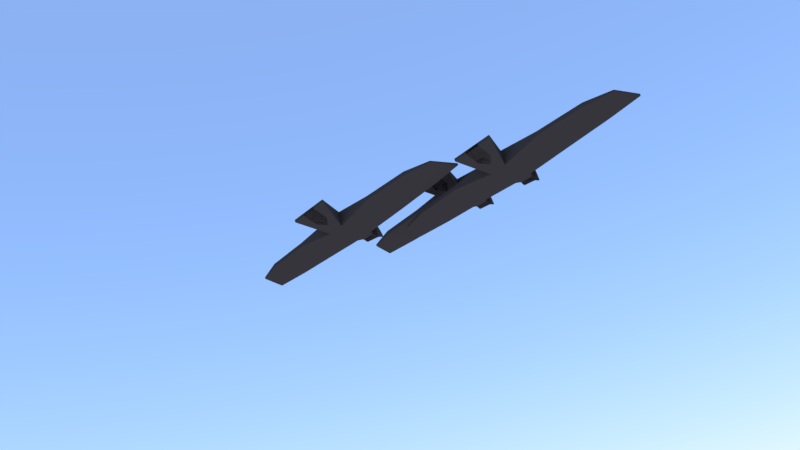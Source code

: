 # Source: Scene_of_birds_flying_with_sky.blend  (saved by Blender 2.79.0; exported with 4.5.12 LTS)
import bpy
from mathutils import Matrix  # noqa: F401  (used for matrix-valued properties, if any)

bpy.ops.wm.read_factory_settings(use_empty=True)
scene = bpy.context.scene
scene.name = 'Scene'

# ---- collections
col_collection_1 = bpy.data.collections.new('Collection 1'); scene.collection.children.link(col_collection_1)

# ---- materials (node trees are filled in below, after node groups)
mat_bird_texture = bpy.data.materials.new('Bird Texture')
mat_bird_texture.alpha_threshold = 0.0
mat_bird_texture.diffuse_color = (0.03741, 0.03741, 0.03741, 1.0)
mat_bird_texture.roughness = 0.5
mat_bird_texture.line_color = (0.0, 0.0, 0.0, 1.0)

# ---- material node trees

# ---- world
world_world = bpy.data.worlds.new('World'); scene.world = world_world
world_world.use_nodes = True; world_world.node_tree.nodes.clear()
_N = world_world.node_tree.nodes; _L = world_world.node_tree.links
n0 = _N.new('ShaderNodeOutputWorld'); n0.name = 'World Output'; n0.location = (300, 300)
n1 = _N.new('ShaderNodeBackground'); n1.name = 'Background'; n1.location = (10, 300)
n2 = _N.new('ShaderNodeTexSky'); n2.name = 'Sky Texture'; n2.location = (-190, 300)
n2.sky_type = 'PREETHAM'
n2.turbidity = 2.0
n2.sun_elevation = 1.571
_L.new(n1.outputs[0], n0.inputs[0])
_L.new(n2.outputs[0], n1.inputs[0])
n0.is_active_output = True
world_world.color = (0.05088, 0.05088, 0.05088)
world_world.use_sun_shadow = False
world_world.sun_shadow_jitter_overblur = 0.0
world_world.cycles.sampling_method = 'MANUAL'
world_world.light_settings.distance = 10.8

# ---- cameras
cam_camera = bpy.data.cameras.new('Camera')
cam_camera.clip_end = 1e+04
cam_camera.lens = 35.0
cam_camera.sensor_width = 32.0
cam_camera.sensor_height = 18.0
cam_camera.display_size = 2.0
cam_camera.dof.focus_distance = 0.0

# ---- meshes
me_cube_002 = bpy.data.meshes.new('Cube.002')
me_cube_002.from_pydata([(0.8382, 2.514, 0.5063), (0.838, 2.551, 0.5446), (0.8474, 2.549, 0.5608), (0.8382, -0.9053, 0.5063), (0.8474, -0.9046, 0.5608), (0.8194, -0.9347, 0.5375), (-0.5262, -0.9373, -0.9895), (-0.5505, -0.9335, -0.9834), (-0.5505, -0.8945, -1.022), (-0.5262, -0.9011, -1.026), (-0.5262, 0.9373, -0.9895), (-0.5262, 0.9011, -1.026), (-0.5505, 0.8945, -1.022), (-0.5505, 0.9335, -0.9834), (0.838, 2.551, 0.8767), (0.8194, 2.415, 0.9039), (0.8474, 2.549, 0.8771), (0.8194, -0.9347, 0.876), (0.8474, -0.9046, 0.8771), (0.8194, -0.9066, 0.904), (-0.5505, -0.9335, 0.8061), (-0.5262, -0.9373, 0.8127), (-0.5262, -0.9011, 0.8489), (-0.5505, -0.895, 0.8451), (-0.5505, 0.9335, 0.8061), (-0.5505, 0.895, 0.8451), (-0.5262, 0.9011, 0.8489), (-0.5262, 0.9373, 0.8127), (-0.3062, 1.06, -1.05), (-0.3054, 1.004, -1.055), (-0.3477, 0.9546, -1.031), (-0.3445, 1.006, -1.003), (-0.3341, 1.059, -1.023), (-0.3025, -0.9421, -1.057), (-0.3024, -0.9701, -1.03), (-0.3449, -0.9461, -0.9976), (-0.345, -0.9091, -1.034), (-0.3062, 1.06, 0.8789), (-0.3341, 1.059, 0.8507), (-0.3445, 1.006, 0.8291), (-0.3475, 0.9553, 0.8576), (-0.3054, 1.004, 0.8818), (-0.3024, -0.9421, 0.8818), (-0.345, -0.9092, 0.8577), (-0.3449, -0.9461, 0.8209), (-0.3024, -0.9701, 0.8538), (0.2773, 1.079, -1.036), (0.3053, 1.08, -1.007), (0.3145, 1.078, -0.973), (0.3143, 1.04, -1.013), (0.2772, 1.023, -1.04), (0.2765, -0.9724, -1.011), (0.2765, -0.9444, -1.039), (0.3136, -0.9438, -1.012), (0.3324, -0.9705, -0.8719), (0.2773, 1.079, 0.8792), (0.2772, 1.023, 0.8826), (0.3331, 1.047, 0.8838), (0.3145, 1.078, 0.855), (0.3053, 1.08, 0.851), (0.2765, -0.9724, 0.856), (0.3324, -0.9705, 0.8572), (0.3325, -0.9424, 0.8852), (0.2765, -0.9444, 0.884), (0.1444, 15.15, -0.2589), (0.1599, 15.19, -0.231), (0.1732, 15.13, -0.231), (-0.3039, 16.07, -0.2587), (-0.3304, 16.16, -0.2307), (-0.3176, 16.17, -0.2307), (0.1449, 15.15, 0.013), (0.1732, 15.13, -0.01893), (0.1599, 15.19, -0.02074), (-0.304, 16.07, 0.02052), (-0.3176, 16.17, -0.009139), (-0.3304, 16.16, -0.007935), (-0.4612, 6.019, 0.3433), (-0.4334, 6.019, 0.3682), (-0.4338, 6.075, 0.3643), (-0.4616, 6.075, 0.3395), (-0.4612, 6.019, -0.2426), (-0.4616, 6.075, -0.2385), (-0.4336, 6.075, -0.2665), (-0.4332, 6.019, -0.2709), (0.3316, 6.019, -0.2439), (0.3036, 6.019, -0.2721), (0.3036, 6.075, -0.2678), (0.3316, 6.075, -0.2399), (0.3316, 6.019, 0.2508), (0.3316, 6.075, 0.2475), (0.3038, 6.075, 0.2788), (0.3038, 6.019, 0.2822), (-0.404, 11.97, 0.1298), (-0.4048, 11.91, 0.1317), (-0.3771, 11.91, 0.1637), (-0.3763, 11.97, 0.1618), (0.2936, 11.95, -0.2286), (0.2948, 11.9, -0.2286), (0.2668, 11.9, -0.2567), (0.2655, 11.96, -0.2567), (-0.4048, 11.91, -0.2301), (-0.404, 11.97, -0.2301), (-0.376, 11.97, -0.258), (-0.3768, 11.91, -0.2581), (0.2948, 11.9, 0.2323), (0.2936, 11.95, 0.23), (0.2658, 11.96, 0.254), (0.2671, 11.9, 0.2563), (-0.7728, -0.1288, -0.3957), (-0.7414, -0.2758, -0.4067), (-0.7414, -0.3144, -0.3679), (-0.7577, -0.2609, -0.3569), (-0.7728, 0.1288, -0.3957), (-0.7577, 0.2609, -0.3569), (-0.7414, 0.3145, -0.3679), (-0.7414, 0.2758, -0.4067), (-0.7588, -0.2612, 0.06734), (-0.7415, -0.3144, 0.1832), (-0.7416, -0.2757, 0.2219), (-0.7539, -0.2451, 0.1674), (-0.7588, 0.2612, 0.06734), (-0.7539, 0.2451, 0.1674), (-0.7416, 0.2757, 0.2219), (-0.7415, 0.3144, 0.1832), (-0.7946, -0.05632, -0.4105), (-0.8124, -0.08793, -0.3925), (-0.8204, -0.03325, -0.3984), (-0.7946, 0.05632, -0.4105), (-0.8204, 0.03326, -0.3984), (-0.8124, 0.08793, -0.3925), (-0.8131, -0.08575, -0.3303), (-0.8231, -0.04283, -0.2972), (-0.8246, -0.03325, -0.3527), (-0.8131, 0.08576, -0.3303), (-0.8246, 0.03326, -0.3527), (-0.8231, 0.04283, -0.2972), (-0.448, 0.7891, -0.9137), (-0.448, 0.8253, -0.8775), (-0.4209, 0.8281, -0.8757), (-0.4176, 0.7922, -0.9148), (-0.448, -0.7891, -0.9137), (-0.4175, -0.7895, -0.9147), (-0.4175, -0.8263, -0.8779), (-0.448, -0.8253, -0.8775), (-0.448, 0.7891, 0.737), (-0.4178, 0.7921, 0.7381), (-0.4209, 0.8281, 0.6991), (-0.448, 0.8253, 0.7008), (-0.448, -0.7891, 0.737), (-0.448, -0.8253, 0.7008), (-0.4175, -0.8263, 0.7011), (-0.4175, -0.7895, 0.738), (0.8382, -2.514, 0.5063), (0.8474, -2.549, 0.5608), (0.838, -2.551, 0.5446), (0.8382, 0.9053, 0.5063), (0.8194, 0.9347, 0.5375), (0.8474, 0.9046, 0.5608), (-0.5262, 0.9373, -0.9895), (-0.5262, 0.9011, -1.026), (-0.5505, 0.8945, -1.022), (-0.5505, 0.9335, -0.9834), (-0.5262, -0.9373, -0.9895), (-0.5505, -0.9335, -0.9834), (-0.5505, -0.8945, -1.022), (-0.5262, -0.9011, -1.026), (0.838, -2.551, 0.8767), (0.8474, -2.549, 0.8771), (0.8194, -2.415, 0.9039), (0.8194, 0.9347, 0.876), (0.8194, 0.9066, 0.904), (0.8474, 0.9046, 0.8771), (-0.5505, 0.9335, 0.8061), (-0.5505, 0.895, 0.8451), (-0.5262, 0.9011, 0.8489), (-0.5262, 0.9373, 0.8127), (-0.5505, -0.9335, 0.8061), (-0.5262, -0.9373, 0.8127), (-0.5262, -0.9011, 0.8489), (-0.5505, -0.895, 0.8451), (-0.3062, -1.06, -1.05), (-0.3341, -1.059, -1.023), (-0.3445, -1.006, -1.003), (-0.3477, -0.9546, -1.031), (-0.3054, -1.004, -1.055), (-0.3025, 0.9421, -1.057), (-0.345, 0.9091, -1.034), (-0.3449, 0.9461, -0.9976), (-0.3024, 0.9701, -1.03), (-0.3062, -1.06, 0.8789), (-0.3054, -1.004, 0.8818), (-0.3475, -0.9553, 0.8576), (-0.3445, -1.006, 0.8291), (-0.3341, -1.059, 0.8507), (-0.3024, 0.9421, 0.8818), (-0.3024, 0.9701, 0.8538), (-0.3449, 0.9461, 0.8209), (-0.345, 0.9092, 0.8577), (0.2773, -1.079, -1.036), (0.2772, -1.023, -1.04), (0.3143, -1.04, -1.013), (0.3145, -1.078, -0.973), (0.3053, -1.08, -1.007), (0.2765, 0.9724, -1.011), (0.3324, 0.9704, -0.8719), (0.3136, 0.9438, -1.012), (0.2765, 0.9444, -1.039), (0.2773, -1.079, 0.8792), (0.3053, -1.08, 0.851), (0.3145, -1.078, 0.855), (0.3331, -1.047, 0.8838), (0.2772, -1.023, 0.8826), (0.2765, 0.9724, 0.856), (0.2765, 0.9444, 0.884), (0.3325, 0.9424, 0.8852), (0.3324, 0.9704, 0.8572), (0.1444, -15.15, -0.2589), (0.1732, -15.13, -0.231), (0.1599, -15.19, -0.231), (-0.3039, -16.07, -0.2587), (-0.3176, -16.17, -0.2307), (-0.3304, -16.16, -0.2307), (0.1449, -15.15, 0.013), (0.1599, -15.19, -0.02074), (0.1732, -15.13, -0.01893), (-0.304, -16.07, 0.02052), (-0.3304, -16.16, -0.007935), (-0.3176, -16.17, -0.009139), (-0.4612, -6.019, 0.3433), (-0.4616, -6.075, 0.3395), (-0.4338, -6.075, 0.3643), (-0.4334, -6.019, 0.3682), (-0.4612, -6.019, -0.2426), (-0.4332, -6.019, -0.2709), (-0.4336, -6.075, -0.2665), (-0.4616, -6.075, -0.2385), (0.3316, -6.019, -0.2439), (0.3316, -6.075, -0.2399), (0.3036, -6.075, -0.2678), (0.3036, -6.019, -0.2721), (0.3316, -6.019, 0.2508), (0.3038, -6.019, 0.2822), (0.3038, -6.075, 0.2788), (0.3316, -6.075, 0.2475), (-0.404, -11.97, 0.1298), (-0.3763, -11.97, 0.1618), (-0.3771, -11.91, 0.1637), (-0.4048, -11.91, 0.1317), (0.2936, -11.95, -0.2286), (0.2655, -11.96, -0.2567), (0.2668, -11.9, -0.2567), (0.2948, -11.9, -0.2286), (-0.4048, -11.91, -0.2301), (-0.3768, -11.91, -0.2581), (-0.376, -11.97, -0.258), (-0.404, -11.97, -0.2301), (0.2948, -11.9, 0.2323), (0.2671, -11.9, 0.2563), (0.2658, -11.96, 0.254), (0.2936, -11.95, 0.23), (-0.7728, 0.1288, -0.3957), (-0.7577, 0.2609, -0.3569), (-0.7414, 0.3144, -0.3679), (-0.7414, 0.2758, -0.4067), (-0.7728, -0.1288, -0.3957), (-0.7414, -0.2758, -0.4067), (-0.7414, -0.3145, -0.3679), (-0.7577, -0.2609, -0.3569), (-0.7588, 0.2612, 0.06734), (-0.7539, 0.2451, 0.1674), (-0.7416, 0.2757, 0.2219), (-0.7415, 0.3144, 0.1832), (-0.7588, -0.2612, 0.06734), (-0.7415, -0.3144, 0.1832), (-0.7416, -0.2757, 0.2219), (-0.7539, -0.2451, 0.1674), (-0.7946, 0.05631, -0.4105), (-0.8204, 0.03325, -0.3984), (-0.8124, 0.08793, -0.3925), (-0.7946, -0.05632, -0.4105), (-0.8124, -0.08794, -0.3925), (-0.8204, -0.03326, -0.3984), (-0.8131, 0.08575, -0.3303), (-0.8246, 0.03325, -0.3527), (-0.8231, 0.04282, -0.2972), (-0.8131, -0.08576, -0.3303), (-0.8231, -0.04283, -0.2972), (-0.8246, -0.03326, -0.3527), (-0.448, -0.7891, -0.9137), (-0.4176, -0.7922, -0.9148), (-0.4209, -0.8281, -0.8757), (-0.448, -0.8253, -0.8775), (-0.448, 0.7891, -0.9137), (-0.448, 0.8253, -0.8775), (-0.4175, 0.8263, -0.8779), (-0.4175, 0.7895, -0.9147), (-0.448, -0.7891, 0.737), (-0.448, -0.8253, 0.7008), (-0.4209, -0.8281, 0.6991), (-0.4178, -0.7921, 0.7381), (-0.448, 0.7891, 0.737), (-0.4175, 0.7895, 0.738), (-0.4175, 0.8263, 0.7011), (-0.448, 0.8253, 0.7008)], [], [(7, 20, 117, 110), (23, 25, 122, 118), (14, 1, 48, 58), (136, 140, 9, 11), (12, 8, 109, 115), (24, 13, 114, 123), (95, 106, 70, 73), (35, 44, 150, 142), (40, 145, 151, 43), (32, 38, 76, 80), (2, 16, 18, 4), (144, 26, 22, 148), (143, 149, 21, 6), (5, 17, 61, 54), (105, 96, 66, 71), (99, 102, 67, 64), (78, 90, 107, 94), (101, 92, 75, 68), (39, 31, 138, 146), (56, 41, 42, 63), (72, 65, 69, 74), (30, 36, 141, 139), (89, 87, 97, 104), (81, 79, 93, 100), (111, 116, 130, 125), (86, 82, 103, 98), (120, 113, 129, 133), (50, 52, 33, 29), (15, 57, 62, 19), (147, 137, 10, 27), (153, 157, 171, 167), (126, 132, 134, 128), (112, 108, 124, 127), (119, 121, 135, 131), (51, 60, 45, 34), (37, 55, 91, 77), (59, 47, 84, 88), (46, 28, 83, 85), (164, 265, 263, 160), (173, 270, 274, 179), (166, 209, 201, 154), (161, 262, 271, 172), (297, 177, 162, 291), (176, 273, 266, 163), (245, 225, 222, 258), (187, 294, 302, 196), (191, 197, 301, 299), (181, 232, 228, 193), (156, 204, 215, 169), (296, 300, 174, 178), (288, 165, 159, 292), (152, 200, 205, 155), (259, 224, 217, 248), (255, 221, 226, 244), (235, 252, 247, 229), (223, 227, 220, 218), (192, 298, 290, 182), (208, 240, 236, 202), (249, 216, 219, 254), (183, 289, 295, 186), (243, 256, 251, 237), (238, 250, 253, 234), (264, 279, 276, 260), (230, 246, 257, 242), (261, 278, 282, 268), (198, 239, 233, 180), (168, 170, 214, 210), (293, 158, 175, 303), (277, 281, 287, 283), (272, 285, 280, 267), (269, 284, 286, 275), (199, 184, 185, 206), (211, 213, 194, 190), (189, 231, 241, 207), (203, 188, 195, 212), (0, 1, 2), (3, 4, 5), (6, 7, 8, 9), (10, 11, 12, 13), (14, 15, 16), (17, 18, 19), (20, 21, 22, 23), (24, 25, 26, 27), (28, 29, 30, 31, 32), (33, 34, 35, 36), (37, 38, 39, 40, 41), (42, 43, 44, 45), (46, 47, 48, 49, 50), (51, 52, 53, 54), (55, 56, 57, 58, 59), (60, 61, 62, 63), (64, 65, 66), (67, 68, 69), (70, 71, 72), (73, 74, 75), (76, 77, 78, 79), (80, 81, 82, 83), (84, 85, 86, 87), (88, 89, 90, 91), (92, 93, 94, 95), (96, 97, 98, 99), (100, 101, 102, 103), (104, 105, 106, 107), (108, 109, 110, 111), (112, 113, 114, 115), (116, 117, 118, 119), (120, 121, 122, 123), (124, 125, 126), (127, 128, 129), (130, 131, 132), (133, 134, 135), (136, 137, 138, 139), (140, 141, 142, 143), (144, 145, 146, 147), (148, 149, 150, 151), (152, 153, 154), (155, 156, 157), (158, 159, 160, 161), (162, 163, 164, 165), (166, 167, 168), (169, 170, 171), (172, 173, 174, 175), (176, 177, 178, 179), (180, 181, 182, 183, 184), (185, 186, 187, 188), (189, 190, 191, 192, 193), (194, 195, 196, 197), (198, 199, 200, 201, 202), (203, 204, 205, 206), (207, 208, 209, 210, 211), (212, 213, 214, 215), (216, 217, 218), (219, 220, 221), (222, 223, 224), (225, 226, 227), (228, 229, 230, 231), (232, 233, 234, 235), (236, 237, 238, 239), (240, 241, 242, 243), (244, 245, 246, 247), (248, 249, 250, 251), (252, 253, 254, 255), (256, 257, 258, 259), (260, 261, 262, 263), (264, 265, 266, 267), (268, 269, 270, 271), (272, 273, 274, 275), (276, 277, 278), (279, 280, 281), (282, 283, 284), (285, 286, 287), (288, 289, 290, 291), (292, 293, 294, 295), (296, 297, 298, 299), (300, 301, 302, 303), (2, 4, 3, 0), (136, 11, 10, 137), (1, 14, 16, 2), (143, 6, 9, 140), (4, 18, 17, 5), (8, 12, 11, 9), (6, 21, 20, 7), (13, 24, 27, 10), (15, 19, 18, 16), (147, 27, 26, 144), (148, 22, 21, 149), (22, 26, 25, 23), (50, 29, 28, 46), (51, 34, 33, 52), (55, 37, 41, 56), (63, 42, 45, 60), (31, 39, 38, 32), (44, 35, 34, 45), (40, 43, 42, 41), (36, 30, 29, 33), (0, 49, 48, 1), (5, 54, 53, 3), (14, 58, 57, 15), (19, 62, 61, 17), (52, 50, 49, 53), (56, 63, 62, 57), (60, 51, 54, 61), (47, 59, 58, 48), (64, 67, 69, 65), (72, 74, 73, 70), (68, 75, 74, 69), (65, 72, 71, 66), (95, 73, 75, 92), (83, 28, 32, 80), (99, 64, 66, 96), (91, 55, 59, 88), (37, 77, 76, 38), (103, 82, 81, 100), (46, 85, 84, 47), (107, 90, 89, 104), (82, 86, 85, 83), (90, 78, 77, 91), (87, 89, 88, 84), (79, 81, 80, 76), (78, 94, 93, 79), (86, 98, 97, 87), (67, 102, 101, 68), (70, 106, 105, 71), (102, 99, 98, 103), (106, 95, 94, 107), (96, 105, 104, 97), (92, 101, 100, 93), (108, 112, 115, 109), (110, 117, 116, 111), (113, 120, 123, 114), (118, 122, 121, 119), (23, 118, 117, 20), (109, 8, 7, 110), (24, 123, 122, 25), (12, 115, 114, 13), (126, 128, 127, 124), (125, 130, 132, 126), (128, 134, 133, 129), (131, 135, 134, 132), (111, 125, 124, 108), (129, 113, 112, 127), (120, 133, 135, 121), (130, 116, 119, 131), (30, 139, 138, 31), (35, 142, 141, 36), (39, 146, 145, 40), (43, 151, 150, 44), (137, 147, 146, 138), (149, 143, 142, 150), (144, 148, 151, 145), (140, 136, 139, 141), (152, 155, 157, 153), (291, 162, 165, 288), (153, 167, 166, 154), (292, 159, 158, 293), (156, 169, 171, 157), (159, 165, 164, 160), (161, 172, 175, 158), (162, 177, 176, 163), (167, 171, 170, 168), (296, 178, 177, 297), (303, 175, 174, 300), (173, 179, 178, 174), (198, 180, 184, 199), (206, 185, 188, 203), (211, 190, 189, 207), (212, 195, 194, 213), (181, 193, 192, 182), (195, 188, 187, 196), (190, 194, 197, 191), (185, 184, 183, 186), (154, 201, 200, 152), (155, 205, 204, 156), (168, 210, 209, 166), (169, 215, 214, 170), (205, 200, 199, 206), (210, 214, 213, 211), (215, 204, 203, 212), (201, 209, 208, 202), (218, 220, 219, 216), (222, 225, 227, 223), (220, 227, 226, 221), (217, 224, 223, 218), (244, 226, 225, 245), (232, 181, 180, 233), (248, 217, 216, 249), (240, 208, 207, 241), (193, 228, 231, 189), (252, 235, 234, 253), (202, 236, 239, 198), (256, 243, 242, 257), (233, 239, 238, 234), (241, 231, 230, 242), (236, 240, 243, 237), (228, 232, 235, 229), (229, 247, 246, 230), (237, 251, 250, 238), (221, 255, 254, 219), (224, 259, 258, 222), (253, 250, 249, 254), (257, 246, 245, 258), (251, 256, 259, 248), (247, 252, 255, 244), (263, 265, 264, 260), (261, 268, 271, 262), (266, 273, 272, 267), (269, 275, 274, 270), (172, 271, 270, 173), (262, 161, 160, 263), (179, 274, 273, 176), (163, 266, 265, 164), (276, 279, 281, 277), (277, 283, 282, 278), (280, 285, 287, 281), (283, 287, 286, 284), (260, 276, 278, 261), (279, 264, 267, 280), (275, 286, 285, 272), (284, 269, 268, 282), (182, 290, 289, 183), (186, 295, 294, 187), (191, 299, 298, 192), (196, 302, 301, 197), (290, 298, 297, 291), (302, 294, 293, 303), (299, 301, 300, 296), (295, 289, 288, 292), (0, 3, 53, 49)])
me_cube_002.materials.append(mat_bird_texture)
me_cube_002.use_remesh_preserve_volume = False
me_cube_002.use_remesh_preserve_attributes = False
me_cube_002.use_mirror_vertex_groups = False
me_cube_002.update()
me_cube_001 = bpy.data.meshes.new('Cube.001')
me_cube_001.from_pydata([(0.8382, 2.514, 0.5063), (0.838, 2.551, 0.5446), (0.8474, 2.549, 0.5608), (0.8382, -0.9053, 0.5063), (0.8474, -0.9046, 0.5608), (0.8194, -0.9347, 0.5375), (-0.5262, -0.9373, -0.9895), (-0.5505, -0.9335, -0.9834), (-0.5505, -0.8945, -1.022), (-0.5262, -0.9011, -1.026), (-0.5262, 0.9373, -0.9895), (-0.5262, 0.9011, -1.026), (-0.5505, 0.8945, -1.022), (-0.5505, 0.9335, -0.9834), (0.838, 2.551, 0.8767), (0.8194, 2.415, 0.9039), (0.8474, 2.549, 0.8771), (0.8194, -0.9347, 0.876), (0.8474, -0.9046, 0.8771), (0.8194, -0.9066, 0.904), (-0.5505, -0.9335, 0.8061), (-0.5262, -0.9373, 0.8127), (-0.5262, -0.9011, 0.8489), (-0.5505, -0.895, 0.8451), (-0.5505, 0.9335, 0.8061), (-0.5505, 0.895, 0.8451), (-0.5262, 0.9011, 0.8489), (-0.5262, 0.9373, 0.8127), (-0.3062, 1.06, -1.05), (-0.3054, 1.004, -1.055), (-0.3477, 0.9546, -1.031), (-0.3445, 1.006, -1.003), (-0.3341, 1.059, -1.023), (-0.3025, -0.9421, -1.057), (-0.3024, -0.9701, -1.03), (-0.3449, -0.9461, -0.9976), (-0.345, -0.9091, -1.034), (-0.3062, 1.06, 0.8789), (-0.3341, 1.059, 0.8507), (-0.3445, 1.006, 0.8291), (-0.3475, 0.9553, 0.8576), (-0.3054, 1.004, 0.8818), (-0.3024, -0.9421, 0.8818), (-0.345, -0.9092, 0.8577), (-0.3449, -0.9461, 0.8209), (-0.3024, -0.9701, 0.8538), (0.2773, 1.079, -1.036), (0.3053, 1.08, -1.007), (0.3145, 1.078, -0.973), (0.3143, 1.04, -1.013), (0.2772, 1.023, -1.04), (0.2765, -0.9724, -1.011), (0.2765, -0.9444, -1.039), (0.3136, -0.9438, -1.012), (0.3324, -0.9705, -0.8719), (0.2773, 1.079, 0.8792), (0.2772, 1.023, 0.8826), (0.3331, 1.047, 0.8838), (0.3145, 1.078, 0.855), (0.3053, 1.08, 0.851), (0.2765, -0.9724, 0.856), (0.3324, -0.9705, 0.8572), (0.3325, -0.9424, 0.8852), (0.2765, -0.9444, 0.884), (0.1444, 15.15, -0.2589), (0.1599, 15.19, -0.231), (0.1732, 15.13, -0.231), (-0.3039, 16.07, -0.2587), (-0.3304, 16.16, -0.2307), (-0.3176, 16.17, -0.2307), (0.1449, 15.15, 0.013), (0.1732, 15.13, -0.01893), (0.1599, 15.19, -0.02074), (-0.304, 16.07, 0.02052), (-0.3176, 16.17, -0.009139), (-0.3304, 16.16, -0.007935), (-0.4612, 6.019, 0.3433), (-0.4334, 6.019, 0.3682), (-0.4338, 6.075, 0.3643), (-0.4616, 6.075, 0.3395), (-0.4612, 6.019, -0.2426), (-0.4616, 6.075, -0.2385), (-0.4336, 6.075, -0.2665), (-0.4332, 6.019, -0.2709), (0.3316, 6.019, -0.2439), (0.3036, 6.019, -0.2721), (0.3036, 6.075, -0.2678), (0.3316, 6.075, -0.2399), (0.3316, 6.019, 0.2508), (0.3316, 6.075, 0.2475), (0.3038, 6.075, 0.2788), (0.3038, 6.019, 0.2822), (-0.404, 11.97, 0.1298), (-0.4048, 11.91, 0.1317), (-0.3771, 11.91, 0.1637), (-0.3763, 11.97, 0.1618), (0.2936, 11.95, -0.2286), (0.2948, 11.9, -0.2286), (0.2668, 11.9, -0.2567), (0.2655, 11.96, -0.2567), (-0.4048, 11.91, -0.2301), (-0.404, 11.97, -0.2301), (-0.376, 11.97, -0.258), (-0.3768, 11.91, -0.2581), (0.2948, 11.9, 0.2323), (0.2936, 11.95, 0.23), (0.2658, 11.96, 0.254), (0.2671, 11.9, 0.2563), (-0.7728, -0.1288, -0.3957), (-0.7414, -0.2758, -0.4067), (-0.7414, -0.3144, -0.3679), (-0.7577, -0.2609, -0.3569), (-0.7728, 0.1288, -0.3957), (-0.7577, 0.2609, -0.3569), (-0.7414, 0.3145, -0.3679), (-0.7414, 0.2758, -0.4067), (-0.7588, -0.2612, 0.06734), (-0.7415, -0.3144, 0.1832), (-0.7416, -0.2757, 0.2219), (-0.7539, -0.2451, 0.1674), (-0.7588, 0.2612, 0.06734), (-0.7539, 0.2451, 0.1674), (-0.7416, 0.2757, 0.2219), (-0.7415, 0.3144, 0.1832), (-0.7946, -0.05632, -0.4105), (-0.8124, -0.08793, -0.3925), (-0.8204, -0.03325, -0.3984), (-0.7946, 0.05632, -0.4105), (-0.8204, 0.03326, -0.3984), (-0.8124, 0.08793, -0.3925), (-0.8131, -0.08575, -0.3303), (-0.8231, -0.04283, -0.2972), (-0.8246, -0.03325, -0.3527), (-0.8131, 0.08576, -0.3303), (-0.8246, 0.03326, -0.3527), (-0.8231, 0.04283, -0.2972), (-0.448, 0.7891, -0.9137), (-0.448, 0.8253, -0.8775), (-0.4209, 0.8281, -0.8757), (-0.4176, 0.7922, -0.9148), (-0.448, -0.7891, -0.9137), (-0.4175, -0.7895, -0.9147), (-0.4175, -0.8263, -0.8779), (-0.448, -0.8253, -0.8775), (-0.448, 0.7891, 0.737), (-0.4178, 0.7921, 0.7381), (-0.4209, 0.8281, 0.6991), (-0.448, 0.8253, 0.7008), (-0.448, -0.7891, 0.737), (-0.448, -0.8253, 0.7008), (-0.4175, -0.8263, 0.7011), (-0.4175, -0.7895, 0.738), (0.8382, -2.514, 0.5063), (0.8474, -2.549, 0.5608), (0.838, -2.551, 0.5446), (0.8382, 0.9053, 0.5063), (0.8194, 0.9347, 0.5375), (0.8474, 0.9046, 0.5608), (-0.5262, 0.9373, -0.9895), (-0.5262, 0.9011, -1.026), (-0.5505, 0.8945, -1.022), (-0.5505, 0.9335, -0.9834), (-0.5262, -0.9373, -0.9895), (-0.5505, -0.9335, -0.9834), (-0.5505, -0.8945, -1.022), (-0.5262, -0.9011, -1.026), (0.838, -2.551, 0.8767), (0.8474, -2.549, 0.8771), (0.8194, -2.415, 0.9039), (0.8194, 0.9347, 0.876), (0.8194, 0.9066, 0.904), (0.8474, 0.9046, 0.8771), (-0.5505, 0.9335, 0.8061), (-0.5505, 0.895, 0.8451), (-0.5262, 0.9011, 0.8489), (-0.5262, 0.9373, 0.8127), (-0.5505, -0.9335, 0.8061), (-0.5262, -0.9373, 0.8127), (-0.5262, -0.9011, 0.8489), (-0.5505, -0.895, 0.8451), (-0.3062, -1.06, -1.05), (-0.3341, -1.059, -1.023), (-0.3445, -1.006, -1.003), (-0.3477, -0.9546, -1.031), (-0.3054, -1.004, -1.055), (-0.3025, 0.9421, -1.057), (-0.345, 0.9091, -1.034), (-0.3449, 0.9461, -0.9976), (-0.3024, 0.9701, -1.03), (-0.3062, -1.06, 0.8789), (-0.3054, -1.004, 0.8818), (-0.3475, -0.9553, 0.8576), (-0.3445, -1.006, 0.8291), (-0.3341, -1.059, 0.8507), (-0.3024, 0.9421, 0.8818), (-0.3024, 0.9701, 0.8538), (-0.3449, 0.9461, 0.8209), (-0.345, 0.9092, 0.8577), (0.2773, -1.079, -1.036), (0.2772, -1.023, -1.04), (0.3143, -1.04, -1.013), (0.3145, -1.078, -0.973), (0.3053, -1.08, -1.007), (0.2765, 0.9724, -1.011), (0.3324, 0.9704, -0.8719), (0.3136, 0.9438, -1.012), (0.2765, 0.9444, -1.039), (0.2773, -1.079, 0.8792), (0.3053, -1.08, 0.851), (0.3145, -1.078, 0.855), (0.3331, -1.047, 0.8838), (0.2772, -1.023, 0.8826), (0.2765, 0.9724, 0.856), (0.2765, 0.9444, 0.884), (0.3325, 0.9424, 0.8852), (0.3324, 0.9704, 0.8572), (0.1444, -15.15, -0.2589), (0.1732, -15.13, -0.231), (0.1599, -15.19, -0.231), (-0.3039, -16.07, -0.2587), (-0.3176, -16.17, -0.2307), (-0.3304, -16.16, -0.2307), (0.1449, -15.15, 0.013), (0.1599, -15.19, -0.02074), (0.1732, -15.13, -0.01893), (-0.304, -16.07, 0.02052), (-0.3304, -16.16, -0.007935), (-0.3176, -16.17, -0.009139), (-0.4612, -6.019, 0.3433), (-0.4616, -6.075, 0.3395), (-0.4338, -6.075, 0.3643), (-0.4334, -6.019, 0.3682), (-0.4612, -6.019, -0.2426), (-0.4332, -6.019, -0.2709), (-0.4336, -6.075, -0.2665), (-0.4616, -6.075, -0.2385), (0.3316, -6.019, -0.2439), (0.3316, -6.075, -0.2399), (0.3036, -6.075, -0.2678), (0.3036, -6.019, -0.2721), (0.3316, -6.019, 0.2508), (0.3038, -6.019, 0.2822), (0.3038, -6.075, 0.2788), (0.3316, -6.075, 0.2475), (-0.404, -11.97, 0.1298), (-0.3763, -11.97, 0.1618), (-0.3771, -11.91, 0.1637), (-0.4048, -11.91, 0.1317), (0.2936, -11.95, -0.2286), (0.2655, -11.96, -0.2567), (0.2668, -11.9, -0.2567), (0.2948, -11.9, -0.2286), (-0.4048, -11.91, -0.2301), (-0.3768, -11.91, -0.2581), (-0.376, -11.97, -0.258), (-0.404, -11.97, -0.2301), (0.2948, -11.9, 0.2323), (0.2671, -11.9, 0.2563), (0.2658, -11.96, 0.254), (0.2936, -11.95, 0.23), (-0.7728, 0.1288, -0.3957), (-0.7577, 0.2609, -0.3569), (-0.7414, 0.3144, -0.3679), (-0.7414, 0.2758, -0.4067), (-0.7728, -0.1288, -0.3957), (-0.7414, -0.2758, -0.4067), (-0.7414, -0.3145, -0.3679), (-0.7577, -0.2609, -0.3569), (-0.7588, 0.2612, 0.06734), (-0.7539, 0.2451, 0.1674), (-0.7416, 0.2757, 0.2219), (-0.7415, 0.3144, 0.1832), (-0.7588, -0.2612, 0.06734), (-0.7415, -0.3144, 0.1832), (-0.7416, -0.2757, 0.2219), (-0.7539, -0.2451, 0.1674), (-0.7946, 0.05631, -0.4105), (-0.8204, 0.03325, -0.3984), (-0.8124, 0.08793, -0.3925), (-0.7946, -0.05632, -0.4105), (-0.8124, -0.08794, -0.3925), (-0.8204, -0.03326, -0.3984), (-0.8131, 0.08575, -0.3303), (-0.8246, 0.03325, -0.3527), (-0.8231, 0.04282, -0.2972), (-0.8131, -0.08576, -0.3303), (-0.8231, -0.04283, -0.2972), (-0.8246, -0.03326, -0.3527), (-0.448, -0.7891, -0.9137), (-0.4176, -0.7922, -0.9148), (-0.4209, -0.8281, -0.8757), (-0.448, -0.8253, -0.8775), (-0.448, 0.7891, -0.9137), (-0.448, 0.8253, -0.8775), (-0.4175, 0.8263, -0.8779), (-0.4175, 0.7895, -0.9147), (-0.448, -0.7891, 0.737), (-0.448, -0.8253, 0.7008), (-0.4209, -0.8281, 0.6991), (-0.4178, -0.7921, 0.7381), (-0.448, 0.7891, 0.737), (-0.4175, 0.7895, 0.738), (-0.4175, 0.8263, 0.7011), (-0.448, 0.8253, 0.7008)], [], [(7, 20, 117, 110), (23, 25, 122, 118), (14, 1, 48, 58), (136, 140, 9, 11), (12, 8, 109, 115), (24, 13, 114, 123), (95, 106, 70, 73), (35, 44, 150, 142), (40, 145, 151, 43), (32, 38, 76, 80), (2, 16, 18, 4), (144, 26, 22, 148), (143, 149, 21, 6), (5, 17, 61, 54), (105, 96, 66, 71), (99, 102, 67, 64), (78, 90, 107, 94), (101, 92, 75, 68), (39, 31, 138, 146), (56, 41, 42, 63), (72, 65, 69, 74), (30, 36, 141, 139), (89, 87, 97, 104), (81, 79, 93, 100), (111, 116, 130, 125), (86, 82, 103, 98), (120, 113, 129, 133), (50, 52, 33, 29), (15, 57, 62, 19), (147, 137, 10, 27), (153, 157, 171, 167), (126, 132, 134, 128), (112, 108, 124, 127), (119, 121, 135, 131), (51, 60, 45, 34), (37, 55, 91, 77), (59, 47, 84, 88), (46, 28, 83, 85), (164, 265, 263, 160), (173, 270, 274, 179), (166, 209, 201, 154), (161, 262, 271, 172), (297, 177, 162, 291), (176, 273, 266, 163), (245, 225, 222, 258), (187, 294, 302, 196), (191, 197, 301, 299), (181, 232, 228, 193), (156, 204, 215, 169), (296, 300, 174, 178), (288, 165, 159, 292), (152, 200, 205, 155), (259, 224, 217, 248), (255, 221, 226, 244), (235, 252, 247, 229), (223, 227, 220, 218), (192, 298, 290, 182), (208, 240, 236, 202), (249, 216, 219, 254), (183, 289, 295, 186), (243, 256, 251, 237), (238, 250, 253, 234), (264, 279, 276, 260), (230, 246, 257, 242), (261, 278, 282, 268), (198, 239, 233, 180), (168, 170, 214, 210), (293, 158, 175, 303), (277, 281, 287, 283), (272, 285, 280, 267), (269, 284, 286, 275), (199, 184, 185, 206), (211, 213, 194, 190), (189, 231, 241, 207), (203, 188, 195, 212), (0, 1, 2), (3, 4, 5), (6, 7, 8, 9), (10, 11, 12, 13), (14, 15, 16), (17, 18, 19), (20, 21, 22, 23), (24, 25, 26, 27), (28, 29, 30, 31, 32), (33, 34, 35, 36), (37, 38, 39, 40, 41), (42, 43, 44, 45), (46, 47, 48, 49, 50), (51, 52, 53, 54), (55, 56, 57, 58, 59), (60, 61, 62, 63), (64, 65, 66), (67, 68, 69), (70, 71, 72), (73, 74, 75), (76, 77, 78, 79), (80, 81, 82, 83), (84, 85, 86, 87), (88, 89, 90, 91), (92, 93, 94, 95), (96, 97, 98, 99), (100, 101, 102, 103), (104, 105, 106, 107), (108, 109, 110, 111), (112, 113, 114, 115), (116, 117, 118, 119), (120, 121, 122, 123), (124, 125, 126), (127, 128, 129), (130, 131, 132), (133, 134, 135), (136, 137, 138, 139), (140, 141, 142, 143), (144, 145, 146, 147), (148, 149, 150, 151), (152, 153, 154), (155, 156, 157), (158, 159, 160, 161), (162, 163, 164, 165), (166, 167, 168), (169, 170, 171), (172, 173, 174, 175), (176, 177, 178, 179), (180, 181, 182, 183, 184), (185, 186, 187, 188), (189, 190, 191, 192, 193), (194, 195, 196, 197), (198, 199, 200, 201, 202), (203, 204, 205, 206), (207, 208, 209, 210, 211), (212, 213, 214, 215), (216, 217, 218), (219, 220, 221), (222, 223, 224), (225, 226, 227), (228, 229, 230, 231), (232, 233, 234, 235), (236, 237, 238, 239), (240, 241, 242, 243), (244, 245, 246, 247), (248, 249, 250, 251), (252, 253, 254, 255), (256, 257, 258, 259), (260, 261, 262, 263), (264, 265, 266, 267), (268, 269, 270, 271), (272, 273, 274, 275), (276, 277, 278), (279, 280, 281), (282, 283, 284), (285, 286, 287), (288, 289, 290, 291), (292, 293, 294, 295), (296, 297, 298, 299), (300, 301, 302, 303), (2, 4, 3, 0), (136, 11, 10, 137), (1, 14, 16, 2), (143, 6, 9, 140), (4, 18, 17, 5), (8, 12, 11, 9), (6, 21, 20, 7), (13, 24, 27, 10), (15, 19, 18, 16), (147, 27, 26, 144), (148, 22, 21, 149), (22, 26, 25, 23), (50, 29, 28, 46), (51, 34, 33, 52), (55, 37, 41, 56), (63, 42, 45, 60), (31, 39, 38, 32), (44, 35, 34, 45), (40, 43, 42, 41), (36, 30, 29, 33), (0, 49, 48, 1), (5, 54, 53, 3), (14, 58, 57, 15), (19, 62, 61, 17), (52, 50, 49, 53), (56, 63, 62, 57), (60, 51, 54, 61), (47, 59, 58, 48), (64, 67, 69, 65), (72, 74, 73, 70), (68, 75, 74, 69), (65, 72, 71, 66), (95, 73, 75, 92), (83, 28, 32, 80), (99, 64, 66, 96), (91, 55, 59, 88), (37, 77, 76, 38), (103, 82, 81, 100), (46, 85, 84, 47), (107, 90, 89, 104), (82, 86, 85, 83), (90, 78, 77, 91), (87, 89, 88, 84), (79, 81, 80, 76), (78, 94, 93, 79), (86, 98, 97, 87), (67, 102, 101, 68), (70, 106, 105, 71), (102, 99, 98, 103), (106, 95, 94, 107), (96, 105, 104, 97), (92, 101, 100, 93), (108, 112, 115, 109), (110, 117, 116, 111), (113, 120, 123, 114), (118, 122, 121, 119), (23, 118, 117, 20), (109, 8, 7, 110), (24, 123, 122, 25), (12, 115, 114, 13), (126, 128, 127, 124), (125, 130, 132, 126), (128, 134, 133, 129), (131, 135, 134, 132), (111, 125, 124, 108), (129, 113, 112, 127), (120, 133, 135, 121), (130, 116, 119, 131), (30, 139, 138, 31), (35, 142, 141, 36), (39, 146, 145, 40), (43, 151, 150, 44), (137, 147, 146, 138), (149, 143, 142, 150), (144, 148, 151, 145), (140, 136, 139, 141), (152, 155, 157, 153), (291, 162, 165, 288), (153, 167, 166, 154), (292, 159, 158, 293), (156, 169, 171, 157), (159, 165, 164, 160), (161, 172, 175, 158), (162, 177, 176, 163), (167, 171, 170, 168), (296, 178, 177, 297), (303, 175, 174, 300), (173, 179, 178, 174), (198, 180, 184, 199), (206, 185, 188, 203), (211, 190, 189, 207), (212, 195, 194, 213), (181, 193, 192, 182), (195, 188, 187, 196), (190, 194, 197, 191), (185, 184, 183, 186), (154, 201, 200, 152), (155, 205, 204, 156), (168, 210, 209, 166), (169, 215, 214, 170), (205, 200, 199, 206), (210, 214, 213, 211), (215, 204, 203, 212), (201, 209, 208, 202), (218, 220, 219, 216), (222, 225, 227, 223), (220, 227, 226, 221), (217, 224, 223, 218), (244, 226, 225, 245), (232, 181, 180, 233), (248, 217, 216, 249), (240, 208, 207, 241), (193, 228, 231, 189), (252, 235, 234, 253), (202, 236, 239, 198), (256, 243, 242, 257), (233, 239, 238, 234), (241, 231, 230, 242), (236, 240, 243, 237), (228, 232, 235, 229), (229, 247, 246, 230), (237, 251, 250, 238), (221, 255, 254, 219), (224, 259, 258, 222), (253, 250, 249, 254), (257, 246, 245, 258), (251, 256, 259, 248), (247, 252, 255, 244), (263, 265, 264, 260), (261, 268, 271, 262), (266, 273, 272, 267), (269, 275, 274, 270), (172, 271, 270, 173), (262, 161, 160, 263), (179, 274, 273, 176), (163, 266, 265, 164), (276, 279, 281, 277), (277, 283, 282, 278), (280, 285, 287, 281), (283, 287, 286, 284), (260, 276, 278, 261), (279, 264, 267, 280), (275, 286, 285, 272), (284, 269, 268, 282), (182, 290, 289, 183), (186, 295, 294, 187), (191, 299, 298, 192), (196, 302, 301, 197), (290, 298, 297, 291), (302, 294, 293, 303), (299, 301, 300, 296), (295, 289, 288, 292), (0, 3, 53, 49)])
me_cube_001.materials.append(mat_bird_texture)
me_cube_001.use_remesh_preserve_volume = False
me_cube_001.use_remesh_preserve_attributes = False
me_cube_001.use_mirror_vertex_groups = False
me_cube_001.update()
me_cube = bpy.data.meshes.new('Cube')
me_cube.from_pydata([(0.8382, 2.514, 0.5063), (0.838, 2.551, 0.5446), (0.8474, 2.549, 0.5608), (0.8382, -0.9053, 0.5063), (0.8474, -0.9046, 0.5608), (0.8194, -0.9347, 0.5375), (-0.5262, -0.9373, -0.9895), (-0.5505, -0.9335, -0.9834), (-0.5505, -0.8945, -1.022), (-0.5262, -0.9011, -1.026), (-0.5262, 0.9373, -0.9895), (-0.5262, 0.9011, -1.026), (-0.5505, 0.8945, -1.022), (-0.5505, 0.9335, -0.9834), (0.838, 2.551, 0.8767), (0.8194, 2.415, 0.9039), (0.8474, 2.549, 0.8771), (0.8194, -0.9347, 0.876), (0.8474, -0.9046, 0.8771), (0.8194, -0.9066, 0.904), (-0.5505, -0.9335, 0.8061), (-0.5262, -0.9373, 0.8127), (-0.5262, -0.9011, 0.8489), (-0.5505, -0.895, 0.8451), (-0.5505, 0.9335, 0.8061), (-0.5505, 0.895, 0.8451), (-0.5262, 0.9011, 0.8489), (-0.5262, 0.9373, 0.8127), (-0.3062, 1.06, -1.05), (-0.3054, 1.004, -1.055), (-0.3477, 0.9546, -1.031), (-0.3445, 1.006, -1.003), (-0.3341, 1.059, -1.023), (-0.3025, -0.9421, -1.057), (-0.3024, -0.9701, -1.03), (-0.3449, -0.9461, -0.9976), (-0.345, -0.9091, -1.034), (-0.3062, 1.06, 0.8789), (-0.3341, 1.059, 0.8507), (-0.3445, 1.006, 0.8291), (-0.3475, 0.9553, 0.8576), (-0.3054, 1.004, 0.8818), (-0.3024, -0.9421, 0.8818), (-0.345, -0.9092, 0.8577), (-0.3449, -0.9461, 0.8209), (-0.3024, -0.9701, 0.8538), (0.2773, 1.079, -1.036), (0.3053, 1.08, -1.007), (0.3145, 1.078, -0.973), (0.3143, 1.04, -1.013), (0.2772, 1.023, -1.04), (0.2765, -0.9724, -1.011), (0.2765, -0.9444, -1.039), (0.3136, -0.9438, -1.012), (0.3324, -0.9705, -0.8719), (0.2773, 1.079, 0.8792), (0.2772, 1.023, 0.8826), (0.3331, 1.047, 0.8838), (0.3145, 1.078, 0.855), (0.3053, 1.08, 0.851), (0.2765, -0.9724, 0.856), (0.3324, -0.9705, 0.8572), (0.3325, -0.9424, 0.8852), (0.2765, -0.9444, 0.884), (0.1444, 15.15, -0.2589), (0.1599, 15.19, -0.231), (0.1732, 15.13, -0.231), (-0.3039, 16.07, -0.2587), (-0.3304, 16.16, -0.2307), (-0.3176, 16.17, -0.2307), (0.1449, 15.15, 0.013), (0.1732, 15.13, -0.01893), (0.1599, 15.19, -0.02074), (-0.304, 16.07, 0.02052), (-0.3176, 16.17, -0.009139), (-0.3304, 16.16, -0.007935), (-0.4612, 6.019, 0.3433), (-0.4334, 6.019, 0.3682), (-0.4338, 6.075, 0.3643), (-0.4616, 6.075, 0.3395), (-0.4612, 6.019, -0.2426), (-0.4616, 6.075, -0.2385), (-0.4336, 6.075, -0.2665), (-0.4332, 6.019, -0.2709), (0.3316, 6.019, -0.2439), (0.3036, 6.019, -0.2721), (0.3036, 6.075, -0.2678), (0.3316, 6.075, -0.2399), (0.3316, 6.019, 0.2508), (0.3316, 6.075, 0.2475), (0.3038, 6.075, 0.2788), (0.3038, 6.019, 0.2822), (-0.404, 11.97, 0.1298), (-0.4048, 11.91, 0.1317), (-0.3771, 11.91, 0.1637), (-0.3763, 11.97, 0.1618), (0.2936, 11.95, -0.2286), (0.2948, 11.9, -0.2286), (0.2668, 11.9, -0.2567), (0.2655, 11.96, -0.2567), (-0.4048, 11.91, -0.2301), (-0.404, 11.97, -0.2301), (-0.376, 11.97, -0.258), (-0.3768, 11.91, -0.2581), (0.2948, 11.9, 0.2323), (0.2936, 11.95, 0.23), (0.2658, 11.96, 0.254), (0.2671, 11.9, 0.2563), (-0.7728, -0.1288, -0.3957), (-0.7414, -0.2758, -0.4067), (-0.7414, -0.3144, -0.3679), (-0.7577, -0.2609, -0.3569), (-0.7728, 0.1288, -0.3957), (-0.7577, 0.2609, -0.3569), (-0.7414, 0.3145, -0.3679), (-0.7414, 0.2758, -0.4067), (-0.7588, -0.2612, 0.06734), (-0.7415, -0.3144, 0.1832), (-0.7416, -0.2757, 0.2219), (-0.7539, -0.2451, 0.1674), (-0.7588, 0.2612, 0.06734), (-0.7539, 0.2451, 0.1674), (-0.7416, 0.2757, 0.2219), (-0.7415, 0.3144, 0.1832), (-0.7946, -0.05632, -0.4105), (-0.8124, -0.08793, -0.3925), (-0.8204, -0.03325, -0.3984), (-0.7946, 0.05632, -0.4105), (-0.8204, 0.03326, -0.3984), (-0.8124, 0.08793, -0.3925), (-0.8131, -0.08575, -0.3303), (-0.8231, -0.04283, -0.2972), (-0.8246, -0.03325, -0.3527), (-0.8131, 0.08576, -0.3303), (-0.8246, 0.03326, -0.3527), (-0.8231, 0.04283, -0.2972), (-0.448, 0.7891, -0.9137), (-0.448, 0.8253, -0.8775), (-0.4209, 0.8281, -0.8757), (-0.4176, 0.7922, -0.9148), (-0.448, -0.7891, -0.9137), (-0.4175, -0.7895, -0.9147), (-0.4175, -0.8263, -0.8779), (-0.448, -0.8253, -0.8775), (-0.448, 0.7891, 0.737), (-0.4178, 0.7921, 0.7381), (-0.4209, 0.8281, 0.6991), (-0.448, 0.8253, 0.7008), (-0.448, -0.7891, 0.737), (-0.448, -0.8253, 0.7008), (-0.4175, -0.8263, 0.7011), (-0.4175, -0.7895, 0.738), (0.8382, -2.514, 0.5063), (0.8474, -2.549, 0.5608), (0.838, -2.551, 0.5446), (0.8382, 0.9053, 0.5063), (0.8194, 0.9347, 0.5375), (0.8474, 0.9046, 0.5608), (-0.5262, 0.9373, -0.9895), (-0.5262, 0.9011, -1.026), (-0.5505, 0.8945, -1.022), (-0.5505, 0.9335, -0.9834), (-0.5262, -0.9373, -0.9895), (-0.5505, -0.9335, -0.9834), (-0.5505, -0.8945, -1.022), (-0.5262, -0.9011, -1.026), (0.838, -2.551, 0.8767), (0.8474, -2.549, 0.8771), (0.8194, -2.415, 0.9039), (0.8194, 0.9347, 0.876), (0.8194, 0.9066, 0.904), (0.8474, 0.9046, 0.8771), (-0.5505, 0.9335, 0.8061), (-0.5505, 0.895, 0.8451), (-0.5262, 0.9011, 0.8489), (-0.5262, 0.9373, 0.8127), (-0.5505, -0.9335, 0.8061), (-0.5262, -0.9373, 0.8127), (-0.5262, -0.9011, 0.8489), (-0.5505, -0.895, 0.8451), (-0.3062, -1.06, -1.05), (-0.3341, -1.059, -1.023), (-0.3445, -1.006, -1.003), (-0.3477, -0.9546, -1.031), (-0.3054, -1.004, -1.055), (-0.3025, 0.9421, -1.057), (-0.345, 0.9091, -1.034), (-0.3449, 0.9461, -0.9976), (-0.3024, 0.9701, -1.03), (-0.3062, -1.06, 0.8789), (-0.3054, -1.004, 0.8818), (-0.3475, -0.9553, 0.8576), (-0.3445, -1.006, 0.8291), (-0.3341, -1.059, 0.8507), (-0.3024, 0.9421, 0.8818), (-0.3024, 0.9701, 0.8538), (-0.3449, 0.9461, 0.8209), (-0.345, 0.9092, 0.8577), (0.2773, -1.079, -1.036), (0.2772, -1.023, -1.04), (0.3143, -1.04, -1.013), (0.3145, -1.078, -0.973), (0.3053, -1.08, -1.007), (0.2765, 0.9724, -1.011), (0.3324, 0.9704, -0.8719), (0.3136, 0.9438, -1.012), (0.2765, 0.9444, -1.039), (0.2773, -1.079, 0.8792), (0.3053, -1.08, 0.851), (0.3145, -1.078, 0.855), (0.3331, -1.047, 0.8838), (0.2772, -1.023, 0.8826), (0.2765, 0.9724, 0.856), (0.2765, 0.9444, 0.884), (0.3325, 0.9424, 0.8852), (0.3324, 0.9704, 0.8572), (0.1444, -15.15, -0.2589), (0.1732, -15.13, -0.231), (0.1599, -15.19, -0.231), (-0.3039, -16.07, -0.2587), (-0.3176, -16.17, -0.2307), (-0.3304, -16.16, -0.2307), (0.1449, -15.15, 0.013), (0.1599, -15.19, -0.02074), (0.1732, -15.13, -0.01893), (-0.304, -16.07, 0.02052), (-0.3304, -16.16, -0.007935), (-0.3176, -16.17, -0.009139), (-0.4612, -6.019, 0.3433), (-0.4616, -6.075, 0.3395), (-0.4338, -6.075, 0.3643), (-0.4334, -6.019, 0.3682), (-0.4612, -6.019, -0.2426), (-0.4332, -6.019, -0.2709), (-0.4336, -6.075, -0.2665), (-0.4616, -6.075, -0.2385), (0.3316, -6.019, -0.2439), (0.3316, -6.075, -0.2399), (0.3036, -6.075, -0.2678), (0.3036, -6.019, -0.2721), (0.3316, -6.019, 0.2508), (0.3038, -6.019, 0.2822), (0.3038, -6.075, 0.2788), (0.3316, -6.075, 0.2475), (-0.404, -11.97, 0.1298), (-0.3763, -11.97, 0.1618), (-0.3771, -11.91, 0.1637), (-0.4048, -11.91, 0.1317), (0.2936, -11.95, -0.2286), (0.2655, -11.96, -0.2567), (0.2668, -11.9, -0.2567), (0.2948, -11.9, -0.2286), (-0.4048, -11.91, -0.2301), (-0.3768, -11.91, -0.2581), (-0.376, -11.97, -0.258), (-0.404, -11.97, -0.2301), (0.2948, -11.9, 0.2323), (0.2671, -11.9, 0.2563), (0.2658, -11.96, 0.254), (0.2936, -11.95, 0.23), (-0.7728, 0.1288, -0.3957), (-0.7577, 0.2609, -0.3569), (-0.7414, 0.3144, -0.3679), (-0.7414, 0.2758, -0.4067), (-0.7728, -0.1288, -0.3957), (-0.7414, -0.2758, -0.4067), (-0.7414, -0.3145, -0.3679), (-0.7577, -0.2609, -0.3569), (-0.7588, 0.2612, 0.06734), (-0.7539, 0.2451, 0.1674), (-0.7416, 0.2757, 0.2219), (-0.7415, 0.3144, 0.1832), (-0.7588, -0.2612, 0.06734), (-0.7415, -0.3144, 0.1832), (-0.7416, -0.2757, 0.2219), (-0.7539, -0.2451, 0.1674), (-0.7946, 0.05631, -0.4105), (-0.8204, 0.03325, -0.3984), (-0.8124, 0.08793, -0.3925), (-0.7946, -0.05632, -0.4105), (-0.8124, -0.08794, -0.3925), (-0.8204, -0.03326, -0.3984), (-0.8131, 0.08575, -0.3303), (-0.8246, 0.03325, -0.3527), (-0.8231, 0.04282, -0.2972), (-0.8131, -0.08576, -0.3303), (-0.8231, -0.04283, -0.2972), (-0.8246, -0.03326, -0.3527), (-0.448, -0.7891, -0.9137), (-0.4176, -0.7922, -0.9148), (-0.4209, -0.8281, -0.8757), (-0.448, -0.8253, -0.8775), (-0.448, 0.7891, -0.9137), (-0.448, 0.8253, -0.8775), (-0.4175, 0.8263, -0.8779), (-0.4175, 0.7895, -0.9147), (-0.448, -0.7891, 0.737), (-0.448, -0.8253, 0.7008), (-0.4209, -0.8281, 0.6991), (-0.4178, -0.7921, 0.7381), (-0.448, 0.7891, 0.737), (-0.4175, 0.7895, 0.738), (-0.4175, 0.8263, 0.7011), (-0.448, 0.8253, 0.7008)], [], [(7, 20, 117, 110), (23, 25, 122, 118), (14, 1, 48, 58), (136, 140, 9, 11), (12, 8, 109, 115), (24, 13, 114, 123), (95, 106, 70, 73), (35, 44, 150, 142), (40, 145, 151, 43), (32, 38, 76, 80), (2, 16, 18, 4), (144, 26, 22, 148), (143, 149, 21, 6), (5, 17, 61, 54), (105, 96, 66, 71), (99, 102, 67, 64), (78, 90, 107, 94), (101, 92, 75, 68), (39, 31, 138, 146), (56, 41, 42, 63), (72, 65, 69, 74), (30, 36, 141, 139), (89, 87, 97, 104), (81, 79, 93, 100), (111, 116, 130, 125), (86, 82, 103, 98), (120, 113, 129, 133), (50, 52, 33, 29), (15, 57, 62, 19), (147, 137, 10, 27), (153, 157, 171, 167), (126, 132, 134, 128), (112, 108, 124, 127), (119, 121, 135, 131), (51, 60, 45, 34), (37, 55, 91, 77), (59, 47, 84, 88), (46, 28, 83, 85), (164, 265, 263, 160), (173, 270, 274, 179), (166, 209, 201, 154), (161, 262, 271, 172), (297, 177, 162, 291), (176, 273, 266, 163), (245, 225, 222, 258), (187, 294, 302, 196), (191, 197, 301, 299), (181, 232, 228, 193), (156, 204, 215, 169), (296, 300, 174, 178), (288, 165, 159, 292), (152, 200, 205, 155), (259, 224, 217, 248), (255, 221, 226, 244), (235, 252, 247, 229), (223, 227, 220, 218), (192, 298, 290, 182), (208, 240, 236, 202), (249, 216, 219, 254), (183, 289, 295, 186), (243, 256, 251, 237), (238, 250, 253, 234), (264, 279, 276, 260), (230, 246, 257, 242), (261, 278, 282, 268), (198, 239, 233, 180), (168, 170, 214, 210), (293, 158, 175, 303), (277, 281, 287, 283), (272, 285, 280, 267), (269, 284, 286, 275), (199, 184, 185, 206), (211, 213, 194, 190), (189, 231, 241, 207), (203, 188, 195, 212), (0, 1, 2), (3, 4, 5), (6, 7, 8, 9), (10, 11, 12, 13), (14, 15, 16), (17, 18, 19), (20, 21, 22, 23), (24, 25, 26, 27), (28, 29, 30, 31, 32), (33, 34, 35, 36), (37, 38, 39, 40, 41), (42, 43, 44, 45), (46, 47, 48, 49, 50), (51, 52, 53, 54), (55, 56, 57, 58, 59), (60, 61, 62, 63), (64, 65, 66), (67, 68, 69), (70, 71, 72), (73, 74, 75), (76, 77, 78, 79), (80, 81, 82, 83), (84, 85, 86, 87), (88, 89, 90, 91), (92, 93, 94, 95), (96, 97, 98, 99), (100, 101, 102, 103), (104, 105, 106, 107), (108, 109, 110, 111), (112, 113, 114, 115), (116, 117, 118, 119), (120, 121, 122, 123), (124, 125, 126), (127, 128, 129), (130, 131, 132), (133, 134, 135), (136, 137, 138, 139), (140, 141, 142, 143), (144, 145, 146, 147), (148, 149, 150, 151), (152, 153, 154), (155, 156, 157), (158, 159, 160, 161), (162, 163, 164, 165), (166, 167, 168), (169, 170, 171), (172, 173, 174, 175), (176, 177, 178, 179), (180, 181, 182, 183, 184), (185, 186, 187, 188), (189, 190, 191, 192, 193), (194, 195, 196, 197), (198, 199, 200, 201, 202), (203, 204, 205, 206), (207, 208, 209, 210, 211), (212, 213, 214, 215), (216, 217, 218), (219, 220, 221), (222, 223, 224), (225, 226, 227), (228, 229, 230, 231), (232, 233, 234, 235), (236, 237, 238, 239), (240, 241, 242, 243), (244, 245, 246, 247), (248, 249, 250, 251), (252, 253, 254, 255), (256, 257, 258, 259), (260, 261, 262, 263), (264, 265, 266, 267), (268, 269, 270, 271), (272, 273, 274, 275), (276, 277, 278), (279, 280, 281), (282, 283, 284), (285, 286, 287), (288, 289, 290, 291), (292, 293, 294, 295), (296, 297, 298, 299), (300, 301, 302, 303), (2, 4, 3, 0), (136, 11, 10, 137), (1, 14, 16, 2), (143, 6, 9, 140), (4, 18, 17, 5), (8, 12, 11, 9), (6, 21, 20, 7), (13, 24, 27, 10), (15, 19, 18, 16), (147, 27, 26, 144), (148, 22, 21, 149), (22, 26, 25, 23), (50, 29, 28, 46), (51, 34, 33, 52), (55, 37, 41, 56), (63, 42, 45, 60), (31, 39, 38, 32), (44, 35, 34, 45), (40, 43, 42, 41), (36, 30, 29, 33), (0, 49, 48, 1), (5, 54, 53, 3), (14, 58, 57, 15), (19, 62, 61, 17), (52, 50, 49, 53), (56, 63, 62, 57), (60, 51, 54, 61), (47, 59, 58, 48), (64, 67, 69, 65), (72, 74, 73, 70), (68, 75, 74, 69), (65, 72, 71, 66), (95, 73, 75, 92), (83, 28, 32, 80), (99, 64, 66, 96), (91, 55, 59, 88), (37, 77, 76, 38), (103, 82, 81, 100), (46, 85, 84, 47), (107, 90, 89, 104), (82, 86, 85, 83), (90, 78, 77, 91), (87, 89, 88, 84), (79, 81, 80, 76), (78, 94, 93, 79), (86, 98, 97, 87), (67, 102, 101, 68), (70, 106, 105, 71), (102, 99, 98, 103), (106, 95, 94, 107), (96, 105, 104, 97), (92, 101, 100, 93), (108, 112, 115, 109), (110, 117, 116, 111), (113, 120, 123, 114), (118, 122, 121, 119), (23, 118, 117, 20), (109, 8, 7, 110), (24, 123, 122, 25), (12, 115, 114, 13), (126, 128, 127, 124), (125, 130, 132, 126), (128, 134, 133, 129), (131, 135, 134, 132), (111, 125, 124, 108), (129, 113, 112, 127), (120, 133, 135, 121), (130, 116, 119, 131), (30, 139, 138, 31), (35, 142, 141, 36), (39, 146, 145, 40), (43, 151, 150, 44), (137, 147, 146, 138), (149, 143, 142, 150), (144, 148, 151, 145), (140, 136, 139, 141), (152, 155, 157, 153), (291, 162, 165, 288), (153, 167, 166, 154), (292, 159, 158, 293), (156, 169, 171, 157), (159, 165, 164, 160), (161, 172, 175, 158), (162, 177, 176, 163), (167, 171, 170, 168), (296, 178, 177, 297), (303, 175, 174, 300), (173, 179, 178, 174), (198, 180, 184, 199), (206, 185, 188, 203), (211, 190, 189, 207), (212, 195, 194, 213), (181, 193, 192, 182), (195, 188, 187, 196), (190, 194, 197, 191), (185, 184, 183, 186), (154, 201, 200, 152), (155, 205, 204, 156), (168, 210, 209, 166), (169, 215, 214, 170), (205, 200, 199, 206), (210, 214, 213, 211), (215, 204, 203, 212), (201, 209, 208, 202), (218, 220, 219, 216), (222, 225, 227, 223), (220, 227, 226, 221), (217, 224, 223, 218), (244, 226, 225, 245), (232, 181, 180, 233), (248, 217, 216, 249), (240, 208, 207, 241), (193, 228, 231, 189), (252, 235, 234, 253), (202, 236, 239, 198), (256, 243, 242, 257), (233, 239, 238, 234), (241, 231, 230, 242), (236, 240, 243, 237), (228, 232, 235, 229), (229, 247, 246, 230), (237, 251, 250, 238), (221, 255, 254, 219), (224, 259, 258, 222), (253, 250, 249, 254), (257, 246, 245, 258), (251, 256, 259, 248), (247, 252, 255, 244), (263, 265, 264, 260), (261, 268, 271, 262), (266, 273, 272, 267), (269, 275, 274, 270), (172, 271, 270, 173), (262, 161, 160, 263), (179, 274, 273, 176), (163, 266, 265, 164), (276, 279, 281, 277), (277, 283, 282, 278), (280, 285, 287, 281), (283, 287, 286, 284), (260, 276, 278, 261), (279, 264, 267, 280), (275, 286, 285, 272), (284, 269, 268, 282), (182, 290, 289, 183), (186, 295, 294, 187), (191, 299, 298, 192), (196, 302, 301, 197), (290, 298, 297, 291), (302, 294, 293, 303), (299, 301, 300, 296), (295, 289, 288, 292), (0, 3, 53, 49)])
me_cube.materials.append(mat_bird_texture)
me_cube.use_remesh_preserve_volume = False
me_cube.use_remesh_preserve_attributes = False
me_cube.use_mirror_vertex_groups = False
me_cube.update()
arm_armature_003 = bpy.data.armatures.new('Armature.003')  # bones are not reproduced
arm_armature_002 = bpy.data.armatures.new('Armature.002')  # bones are not reproduced
arm_armature = bpy.data.armatures.new('Armature')  # bones are not reproduced

# ---- objects
ob_camera = bpy.data.objects.new('Camera', cam_camera)
ob_birdcontrol = bpy.data.objects.new('BirdControl', None)
ob_bird3rig = bpy.data.objects.new('Bird3Rig', arm_armature_003)
ob_bird3 = bpy.data.objects.new('Bird3', me_cube_002)
ob_bird2rig = bpy.data.objects.new('Bird2Rig', arm_armature_002)
ob_bird2 = bpy.data.objects.new('Bird2', me_cube_001)
ob_bird1rig = bpy.data.objects.new('Bird1Rig', arm_armature)
ob_bird1 = bpy.data.objects.new('Bird1', me_cube)

# ---- transforms, parenting, visibility, modifiers, constraints
ob_camera.location = (-57.66, 69.35, -43.0)
ob_camera.rotation_euler = (5.178, -3.347, -5.477)
ob_camera.lineart.crease_threshold = 0.0
ob_birdcontrol.location = (-1.904, -17.42, 6.535)
ob_birdcontrol.rotation_euler = (0.0, -0.0, -3.142)
ob_birdcontrol.empty_display_type = 'CONE'
ob_birdcontrol.empty_image_offset = (0.0, 0.0)
ob_birdcontrol.lineart.crease_threshold = 0.0
ob_bird3rig.parent = ob_birdcontrol
ob_bird3rig.matrix_parent_inverse = Matrix(((-1.0, -1.51e-07, 0.0, -0.006537), (1.51e-07, -1.0, 0.0, -16.73), (0.0, 0.0, 1.0, -6.535), (0.0, 0.0, 0.0, 1.0)))
ob_bird3rig.location = (8.985, 5.227, 3.822)
ob_bird3rig.rotation_euler = (-1.577, -2.22e-16, -3.142)
ob_bird3rig.lineart.crease_threshold = 0.0
ob_bird3.parent = ob_bird3rig
ob_bird3.matrix_parent_inverse = Matrix(((1.0, -1.863e-09, -1.455e-11, -0.0515), (2.234e-16, -0.006315, -1.0, -0.08735), (-2.22e-16, 1.0, -0.006315, 2.481), (0.0, 0.0, 0.0, 1.0)))
ob_bird3.location = (2.001e-06, -0.3507, 0.08838)
ob_bird3.rotation_euler = (0.0, -0.0, -1.571)
ob_bird3.scale = (6.939, 1.0, 1.0)
ob_bird3.lock_rotations_4d = False
ob_bird3.empty_display_type = 'ARROWS'
ob_bird3.lineart.crease_threshold = 0.0
_vg = ob_bird3.vertex_groups.new(name='Bone')
for _i, _w in zip([0, 1, 2, 6, 7, 8, 9, 10, 11, 12, 13, 14, 15, 16, 20, 21, 22, 23, 24, 25, 26, 27, 28, 29, 30, 31, 32, 33, 34, 35, 36, 37, 38, 39, 40, 41, 42, 43, 44, 45, 46, 47, 48, 49, 50, 51, 52, 53, 54, 55, 56, 57, 58, 59, 60, 61, 62, 63, 84, 85, 86, 87, 88, 89, 90, 91, 108, 109, 110, 111, 112, 113, 114, 115, 116, 117, 118, 119, 120, 121, 122, 123, 124, 125, 126, 127, 128, 129, 130, 131, 132, 133, 134, 135, 136, 137, 138, 139, 140, 141, 142, 143, 144, 145, 146, 147, 148, 149, 150, 151, 152, 153, 154, 158, 159, 160, 161, 162, 163, 164, 165, 166, 167, 168, 172, 173, 174, 175, 176, 177, 178, 179, 180, 181, 182, 183, 184, 185, 186, 187, 188, 189, 190, 191, 192, 193, 194, 195, 196, 197, 198, 199, 200, 201, 202, 203, 204, 205, 206, 207, 208, 209, 210, 211, 212, 213, 214, 215, 232, 233, 236, 237, 238, 239, 240, 241, 242, 243, 260, 261, 262, 263, 264, 265, 266, 267, 268, 269, 270, 271, 272, 273, 274, 275, 276, 277, 278, 279, 280, 281, 282, 283, 284, 285, 286, 287, 288, 289, 290, 291, 292, 293, 294, 295, 296, 297, 298, 299, 300, 301, 302, 303], [0.09945, 0.09927, 0.1001, 0.9823, 0.9854, 0.9852, 0.9821, 0.9514, 0.9515, 0.9634, 0.963, 0.09808, 0.1, 0.1006, 0.9876, 0.9855, 0.9852, 0.9874, 0.9637, 0.9638, 0.9526, 0.9522, 0.6218, 0.6299, 0.6888, 0.6693, 0.6392, 0.8778, 0.8845, 0.9124, 0.9062, 0.6336, 0.6482, 0.6783, 0.6977, 0.6422, 0.9215, 0.9395, 0.9419, 0.9237, 0.1918, 0.1798, 0.1721, 0.1702, 0.1894, 0.06857, 0.06939, 0.04849, 0.04342, 0.1886, 0.1868, 0.1628, 0.1696, 0.1769, 0.07047, 0.04441, 0.05106, 0.07537, 0.0265, 0.02612, 0.02391, 0.02436, 0.02884, 0.02617, 0.02705, 0.02984, 0.9904, 0.9907, 0.9907, 0.9907, 0.9894, 0.9887, 0.9878, 0.9878, 0.991, 0.9912, 0.991, 0.991, 0.9889, 0.9889, 0.9883, 0.988, 0.9903, 0.9904, 0.9904, 0.99, 0.9903, 0.9902, 0.9905, 0.9904, 0.9904, 0.9902, 0.9903, 0.9903, 0.8909, 0.887, 0.8337, 0.8314, 0.9643, 0.9518, 0.9542, 0.9665, 0.8962, 0.8386, 0.8402, 0.8937, 0.972, 0.9736, 0.9667, 0.9644, 0.07523, 0.07563, 0.07504, 0.9808, 0.9804, 0.9836, 0.9839, 0.9314, 0.9466, 0.9471, 0.9317, 0.07368, 0.07568, 0.07498, 0.9838, 0.9833, 0.9805, 0.9811, 0.9338, 0.9138, 0.9144, 0.9341, 0.5473, 0.5543, 0.5897, 0.6164, 0.5574, 0.8728, 0.9018, 0.9095, 0.8808, 0.3944, 0.4106, 0.4796, 0.4335, 0.3712, 0.9058, 0.9097, 0.9294, 0.9255, 0.1586, 0.1567, 0.1383, 0.1397, 0.1466, 0.05963, 0.0267, 0.03122, 0.06011, 0.1339, 0.1279, 0.1233, 0.1183, 0.1327, 0.0559, 0.06012, 0.02567, 0.01963, 0.0001877, 0.00538, 0.01263, 0.01105, 0.01138, 0.01314, 0.01283, 0.01307, 0.01113, 0.01092, 0.9858, 0.9864, 0.9867, 0.9866, 0.9841, 0.9818, 0.9817, 0.9829, 0.9864, 0.9862, 0.9864, 0.9868, 0.9824, 0.9805, 0.981, 0.9823, 0.9855, 0.9856, 0.9856, 0.985, 0.9853, 0.9855, 0.9857, 0.9856, 0.9856, 0.9852, 0.9855, 0.9855, 0.8541, 0.7832, 0.7836, 0.8487, 0.9615, 0.9642, 0.9517, 0.9485, 0.8166, 0.8127, 0.7233, 0.7203, 0.9631, 0.9538, 0.9581, 0.9662]): _vg.add([_i], _w, 'REPLACE')
_vg = ob_bird3.vertex_groups.new(name='Bone.001')
for _i, _w in zip([0, 1, 2, 3, 4, 5, 14, 15, 16, 17, 18, 19, 28, 29, 30, 31, 32, 33, 34, 35, 36, 37, 38, 39, 40, 41, 42, 43, 44, 45, 46, 47, 48, 49, 50, 51, 52, 53, 54, 55, 56, 57, 58, 59, 60, 61, 62, 63, 84, 85, 86, 87, 88, 89, 90, 91, 136, 137, 138, 139, 141, 142, 144, 145, 146, 147, 152, 153, 154, 155, 156, 157, 166, 167, 168, 169, 170, 171, 180, 181, 182, 183, 184, 185, 186, 187, 188, 189, 190, 191, 192, 193, 194, 195, 196, 197, 198, 199, 200, 201, 202, 203, 204, 205, 206, 207, 208, 209, 210, 211, 212, 213, 214, 215, 236, 237, 238, 239, 240, 241, 242, 243, 288, 289, 290, 291, 295, 296, 297, 298, 299], [0.7957, 0.7961, 0.7943, 0.968, 0.9669, 0.9668, 0.7984, 0.7945, 0.7932, 0.9581, 0.9613, 0.9566, 0.1715, 0.1701, 0.1394, 0.1457, 0.1577, 0.0867, 0.08282, 0.06043, 0.06401, 0.1594, 0.1477, 0.1363, 0.13, 0.1579, 0.05543, 0.03064, 0.02882, 0.05473, 0.6171, 0.6342, 0.6521, 0.6569, 0.6251, 0.9021, 0.8999, 0.9198, 0.9246, 0.6177, 0.625, 0.6674, 0.6522, 0.6353, 0.9002, 0.9226, 0.9155, 0.8921, 0.1029, 0.1028, 0.09921, 0.09896, 0.1023, 0.09815, 0.09773, 0.1011, 0.04827, 0.05069, 0.07435, 0.07579, 0.01063, 0.008665, 0.04017, 0.06985, 0.06893, 0.04218, 0.7945, 0.7931, 0.7948, 0.971, 0.9697, 0.9699, 0.7971, 0.7917, 0.793, 0.961, 0.9596, 0.9644, 0.1552, 0.1393, 0.1287, 0.1243, 0.1541, 0.07767, 0.05615, 0.05255, 0.07378, 0.106, 0.106, 0.08139, 0.08181, 0.0856, 0.04268, 0.0425, 0.014, 0.01424, 0.614, 0.6221, 0.6546, 0.6492, 0.6316, 0.907, 0.9289, 0.9239, 0.9049, 0.6112, 0.63, 0.6474, 0.6632, 0.6188, 0.9094, 0.9009, 0.9225, 0.9298, 0.1008, 0.09705, 0.09741, 0.1009, 0.1003, 0.09894, 0.09558, 0.09606, 0.03921, 0.06749, 0.06579, 0.04095, 0.0008616, 0.01131, 0.01307, 0.04044, 0.0412]): _vg.add([_i], _w, 'REPLACE')
_vg = ob_bird3.vertex_groups.new(name='Bone.002')
for _i, _w in zip([0, 1, 2, 14, 15, 16, 28, 29, 30, 31, 32, 37, 38, 39, 40, 41, 46, 47, 48, 49, 50, 55, 56, 57, 58, 59, 76, 77, 78, 79, 80, 81, 82, 83, 84, 85, 86, 87, 88, 89, 90, 91, 92, 93, 94, 95, 96, 97, 98, 99, 100, 101, 102, 103, 104, 105, 106, 107, 136, 137, 138, 139, 144, 145, 146, 147], [0.07131, 0.07119, 0.0718, 0.07039, 0.07172, 0.07222, 0.1126, 0.1091, 0.09343, 0.1004, 0.1102, 0.1141, 0.1117, 0.1015, 0.0946, 0.1104, 0.1306, 0.1272, 0.1201, 0.1182, 0.1266, 0.1309, 0.127, 0.1151, 0.1208, 0.1273, 0.4905, 0.4889, 0.4893, 0.4902, 0.4891, 0.4895, 0.4884, 0.4881, 0.6192, 0.6147, 0.6152, 0.6189, 0.617, 0.6186, 0.615, 0.6145, 0.03074, 0.03489, 0.03546, 0.03154, 0.0619, 0.06414, 0.06393, 0.0613, 0.03432, 0.02977, 0.03033, 0.03405, 0.06492, 0.06281, 0.06273, 0.06497, 0.01526, 0.01781, 0.05002, 0.05049, 0.01439, 0.05021, 0.04958, 0.01602]): _vg.add([_i], _w, 'REPLACE')
_vg = ob_bird3.vertex_groups.new(name='Bone.003')
for _i, _w in zip([28, 29, 30, 31, 32, 37, 38, 39, 40, 41, 46, 47, 48, 49, 50, 55, 56, 57, 58, 59, 64, 66, 67, 68, 69, 70, 71, 73, 74, 75, 76, 77, 78, 79, 80, 81, 82, 83, 84, 85, 86, 87, 88, 89, 90, 91, 92, 93, 94, 95, 96, 97, 98, 99, 100, 101, 102, 103, 104, 105, 106, 107, 136, 137, 138, 139, 145, 146, 147], [0.08838, 0.08525, 0.0737, 0.07958, 0.08754, 0.08647, 0.08646, 0.07841, 0.07258, 0.08335, 0.03489, 0.03223, 0.02807, 0.02684, 0.0329, 0.0403, 0.03807, 0.02794, 0.03171, 0.0361, 0.008532, 0.004904, 0.1895, 0.183, 0.1932, 0.008358, 0.006507, 0.1892, 0.193, 0.1828, 0.4868, 0.4833, 0.4867, 0.4881, 0.4848, 0.4875, 0.4853, 0.4819, 0.1456, 0.1493, 0.1501, 0.1473, 0.1461, 0.1471, 0.1495, 0.1485, 0.7874, 0.7908, 0.7827, 0.7791, 0.1586, 0.1578, 0.1632, 0.1626, 0.7908, 0.7888, 0.7807, 0.7849, 0.1575, 0.1582, 0.1611, 0.1617, 0.001425, 0.003426, 0.0289, 0.02961, 0.0273, 0.0268, 0.0009292]): _vg.add([_i], _w, 'REPLACE')
_vg = ob_bird3.vertex_groups.new(name='Bone.004')
for _i, _w in zip([64, 65, 66, 67, 68, 69, 70, 71, 72, 73, 74, 75, 84, 85, 86, 87, 88, 89, 90, 91, 92, 93, 94, 95, 96, 97, 98, 99, 100, 101, 102, 103, 104, 105, 106, 107], [0.9647, 0.9696, 0.9661, 0.8025, 0.8092, 0.7987, 0.9656, 0.9653, 0.97, 0.8022, 0.7985, 0.8092, 0.0941, 0.0952, 0.09851, 0.09759, 0.09516, 0.0981, 0.09928, 0.09599, 0.1692, 0.1637, 0.1715, 0.1771, 0.7669, 0.7649, 0.7598, 0.7637, 0.1639, 0.1683, 0.176, 0.1698, 0.7642, 0.7661, 0.7633, 0.76]): _vg.add([_i], _w, 'REPLACE')
_vg = ob_bird3.vertex_groups.new(name='Bone.005')
for _i, _w in zip([152, 153, 154, 166, 167, 168, 176, 177, 178, 179, 180, 181, 182, 183, 184, 189, 190, 191, 192, 193, 194, 195, 196, 197, 198, 199, 200, 201, 202, 207, 208, 209, 210, 211, 288, 289, 290, 291, 296, 297, 298, 299], [0.0191, 0.01989, 0.01922, 0.01965, 0.02146, 0.02169, 0.03031, 0.05288, 0.05264, 0.03024, 0.1184, 0.1337, 0.1247, 0.1124, 0.1154, 0.3705, 0.3588, 0.337, 0.3778, 0.4285, 0.01792, 0.012, 0.004973, 0.01098, 0.04729, 0.04561, 0.04228, 0.04422, 0.04663, 0.08048, 0.07175, 0.06758, 0.06463, 0.07931, 0.04824, 0.07011, 0.07261, 0.05228, 0.115, 0.1168, 0.175, 0.1776]): _vg.add([_i], _w, 'REPLACE')
_vg = ob_bird3.vertex_groups.new(name='Bone.006')
for _i, _w in zip([152, 153, 154, 166, 167, 168, 180, 181, 182, 183, 184, 185, 189, 190, 191, 192, 193, 198, 199, 200, 201, 202, 207, 208, 209, 210, 211, 216, 217, 219, 220, 221, 222, 224, 225, 226, 227, 228, 229, 230, 231, 232, 233, 234, 235, 236, 237, 238, 239, 240, 241, 242, 243, 244, 245, 246, 247, 248, 249, 250, 251, 252, 253, 254, 255, 256, 257, 258, 259, 288, 289, 290, 291, 296, 297, 298, 299], [0.08609, 0.08667, 0.08597, 0.08487, 0.08715, 0.08652, 0.173, 0.167, 0.1517, 0.142, 0.1672, 0.003605, 0.1242, 0.1198, 0.09832, 0.1031, 0.1108, 0.1608, 0.156, 0.1448, 0.1475, 0.1559, 0.1571, 0.1532, 0.1455, 0.1384, 0.1523, 0.01103, 0.006306, 0.2156, 0.2201, 0.2092, 0.006213, 0.006375, 0.2151, 0.2092, 0.2198, 0.9455, 0.9465, 0.9439, 0.9399, 0.9416, 0.9377, 0.9419, 0.9452, 0.7585, 0.7595, 0.7584, 0.7572, 0.7559, 0.7554, 0.7572, 0.7587, 0.8233, 0.8156, 0.8213, 0.8287, 0.2112, 0.2138, 0.2169, 0.2126, 0.8278, 0.8216, 0.8162, 0.8238, 0.2144, 0.2188, 0.2157, 0.2129, 0.05039, 0.07652, 0.07534, 0.05172, 0.02268, 0.02512, 0.05442, 0.05444]): _vg.add([_i], _w, 'REPLACE')
_vg = ob_bird3.vertex_groups.new(name='Bone.007')
for _i, _w in zip([216, 217, 218, 219, 220, 221, 222, 223, 224, 225, 226, 227, 236, 237, 238, 239, 240, 241, 242, 243, 244, 245, 246, 247, 248, 249, 250, 251, 252, 253, 254, 255, 256, 257, 258, 259], [0.9686, 0.9709, 0.9746, 0.7836, 0.7792, 0.79, 0.9712, 0.976, 0.9709, 0.7841, 0.7901, 0.7794, 0.09452, 0.09825, 0.09924, 0.09582, 0.09579, 0.09669, 0.09992, 0.0987, 0.1719, 0.1796, 0.1737, 0.1663, 0.7758, 0.7733, 0.7697, 0.7738, 0.1673, 0.1734, 0.1789, 0.1714, 0.7717, 0.7673, 0.7709, 0.7738]): _vg.add([_i], _w, 'REPLACE')
_m = ob_bird3.modifiers.new('Armature', 'ARMATURE')
_m.object = ob_bird3rig
ob_bird2rig.parent = ob_birdcontrol
ob_bird2rig.matrix_parent_inverse = Matrix(((-1.0, -1.51e-07, 0.0, -0.006537), (1.51e-07, -1.0, 0.0, -16.73), (0.0, 0.0, 1.0, -6.535), (0.0, 0.0, 0.0, 1.0)))
ob_bird2rig.location = (-10.34, -1.655, 2.829)
ob_bird2rig.rotation_euler = (-1.577, -2.22e-16, -3.142)
ob_bird2rig.lineart.crease_threshold = 0.0
ob_bird2.parent = ob_bird2rig
ob_bird2.matrix_parent_inverse = Matrix(((1.0, -1.863e-09, -1.455e-11, -0.0515), (2.234e-16, -0.006315, -1.0, -0.08735), (-2.22e-16, 1.0, -0.006315, 2.481), (0.0, 0.0, 0.0, 1.0)))
ob_bird2.location = (2.001e-06, -0.3507, 0.08838)
ob_bird2.rotation_euler = (0.0, -0.0, -1.571)
ob_bird2.scale = (6.939, 1.0, 1.0)
ob_bird2.lock_rotations_4d = False
ob_bird2.empty_display_type = 'ARROWS'
ob_bird2.lineart.crease_threshold = 0.0
_vg = ob_bird2.vertex_groups.new(name='Bone')
for _i, _w in zip([0, 1, 2, 6, 7, 8, 9, 10, 11, 12, 13, 14, 15, 16, 20, 21, 22, 23, 24, 25, 26, 27, 28, 29, 30, 31, 32, 33, 34, 35, 36, 37, 38, 39, 40, 41, 42, 43, 44, 45, 46, 47, 48, 49, 50, 51, 52, 53, 54, 55, 56, 57, 58, 59, 60, 61, 62, 63, 84, 85, 86, 87, 88, 89, 90, 91, 108, 109, 110, 111, 112, 113, 114, 115, 116, 117, 118, 119, 120, 121, 122, 123, 124, 125, 126, 127, 128, 129, 130, 131, 132, 133, 134, 135, 136, 137, 138, 139, 140, 141, 142, 143, 144, 145, 146, 147, 148, 149, 150, 151, 152, 153, 154, 158, 159, 160, 161, 162, 163, 164, 165, 166, 167, 168, 172, 173, 174, 175, 176, 177, 178, 179, 180, 181, 182, 183, 184, 185, 186, 187, 188, 189, 190, 191, 192, 193, 194, 195, 196, 197, 198, 199, 200, 201, 202, 203, 204, 205, 206, 207, 208, 209, 210, 211, 212, 213, 214, 215, 232, 233, 236, 237, 238, 239, 240, 241, 242, 243, 260, 261, 262, 263, 264, 265, 266, 267, 268, 269, 270, 271, 272, 273, 274, 275, 276, 277, 278, 279, 280, 281, 282, 283, 284, 285, 286, 287, 288, 289, 290, 291, 292, 293, 294, 295, 296, 297, 298, 299, 300, 301, 302, 303], [0.09945, 0.09927, 0.1001, 0.9823, 0.9854, 0.9852, 0.9821, 0.9514, 0.9515, 0.9634, 0.963, 0.09808, 0.1, 0.1006, 0.9876, 0.9855, 0.9852, 0.9874, 0.9637, 0.9638, 0.9526, 0.9522, 0.6218, 0.6299, 0.6888, 0.6693, 0.6392, 0.8778, 0.8845, 0.9124, 0.9062, 0.6336, 0.6482, 0.6783, 0.6977, 0.6422, 0.9215, 0.9395, 0.9419, 0.9237, 0.1918, 0.1798, 0.1721, 0.1702, 0.1894, 0.06857, 0.06939, 0.04849, 0.04342, 0.1886, 0.1868, 0.1628, 0.1696, 0.1769, 0.07047, 0.04441, 0.05106, 0.07537, 0.0265, 0.02612, 0.02391, 0.02436, 0.02884, 0.02617, 0.02705, 0.02984, 0.9904, 0.9907, 0.9907, 0.9907, 0.9894, 0.9887, 0.9878, 0.9878, 0.991, 0.9912, 0.991, 0.991, 0.9889, 0.9889, 0.9883, 0.988, 0.9903, 0.9904, 0.9904, 0.99, 0.9903, 0.9902, 0.9905, 0.9904, 0.9904, 0.9902, 0.9903, 0.9903, 0.8909, 0.887, 0.8337, 0.8314, 0.9643, 0.9518, 0.9542, 0.9665, 0.8962, 0.8386, 0.8402, 0.8937, 0.972, 0.9736, 0.9667, 0.9644, 0.07523, 0.07563, 0.07504, 0.9808, 0.9804, 0.9836, 0.9839, 0.9314, 0.9466, 0.9471, 0.9317, 0.07368, 0.07568, 0.07498, 0.9838, 0.9833, 0.9805, 0.9811, 0.9338, 0.9138, 0.9144, 0.9341, 0.5473, 0.5543, 0.5897, 0.6164, 0.5574, 0.8728, 0.9018, 0.9095, 0.8808, 0.3944, 0.4106, 0.4796, 0.4335, 0.3712, 0.9058, 0.9097, 0.9294, 0.9255, 0.1586, 0.1567, 0.1383, 0.1397, 0.1466, 0.05963, 0.0267, 0.03122, 0.06011, 0.1339, 0.1279, 0.1233, 0.1183, 0.1327, 0.0559, 0.06012, 0.02567, 0.01963, 0.0001877, 0.00538, 0.01263, 0.01105, 0.01138, 0.01314, 0.01283, 0.01307, 0.01113, 0.01092, 0.9858, 0.9864, 0.9867, 0.9866, 0.9841, 0.9818, 0.9817, 0.9829, 0.9864, 0.9862, 0.9864, 0.9868, 0.9824, 0.9805, 0.981, 0.9823, 0.9855, 0.9856, 0.9856, 0.985, 0.9853, 0.9855, 0.9857, 0.9856, 0.9856, 0.9852, 0.9855, 0.9855, 0.8541, 0.7832, 0.7836, 0.8487, 0.9615, 0.9642, 0.9517, 0.9485, 0.8166, 0.8127, 0.7233, 0.7203, 0.9631, 0.9538, 0.9581, 0.9662]): _vg.add([_i], _w, 'REPLACE')
_vg = ob_bird2.vertex_groups.new(name='Bone.001')
for _i, _w in zip([0, 1, 2, 3, 4, 5, 14, 15, 16, 17, 18, 19, 28, 29, 30, 31, 32, 33, 34, 35, 36, 37, 38, 39, 40, 41, 42, 43, 44, 45, 46, 47, 48, 49, 50, 51, 52, 53, 54, 55, 56, 57, 58, 59, 60, 61, 62, 63, 84, 85, 86, 87, 88, 89, 90, 91, 136, 137, 138, 139, 141, 142, 144, 145, 146, 147, 152, 153, 154, 155, 156, 157, 166, 167, 168, 169, 170, 171, 180, 181, 182, 183, 184, 185, 186, 187, 188, 189, 190, 191, 192, 193, 194, 195, 196, 197, 198, 199, 200, 201, 202, 203, 204, 205, 206, 207, 208, 209, 210, 211, 212, 213, 214, 215, 236, 237, 238, 239, 240, 241, 242, 243, 288, 289, 290, 291, 295, 296, 297, 298, 299], [0.7957, 0.7961, 0.7943, 0.968, 0.9669, 0.9668, 0.7984, 0.7945, 0.7932, 0.9581, 0.9613, 0.9566, 0.1715, 0.1701, 0.1394, 0.1457, 0.1577, 0.0867, 0.08282, 0.06043, 0.06401, 0.1594, 0.1477, 0.1363, 0.13, 0.1579, 0.05543, 0.03064, 0.02882, 0.05473, 0.6171, 0.6342, 0.6521, 0.6569, 0.6251, 0.9021, 0.8999, 0.9198, 0.9246, 0.6177, 0.625, 0.6674, 0.6522, 0.6353, 0.9002, 0.9226, 0.9155, 0.8921, 0.1029, 0.1028, 0.09921, 0.09896, 0.1023, 0.09815, 0.09773, 0.1011, 0.04827, 0.05069, 0.07435, 0.07579, 0.01063, 0.008665, 0.04017, 0.06985, 0.06893, 0.04218, 0.7945, 0.7931, 0.7948, 0.971, 0.9697, 0.9699, 0.7971, 0.7917, 0.793, 0.961, 0.9596, 0.9644, 0.1552, 0.1393, 0.1287, 0.1243, 0.1541, 0.07767, 0.05615, 0.05255, 0.07378, 0.106, 0.106, 0.08139, 0.08181, 0.0856, 0.04268, 0.0425, 0.014, 0.01424, 0.614, 0.6221, 0.6546, 0.6492, 0.6316, 0.907, 0.9289, 0.9239, 0.9049, 0.6112, 0.63, 0.6474, 0.6632, 0.6188, 0.9094, 0.9009, 0.9225, 0.9298, 0.1008, 0.09705, 0.09741, 0.1009, 0.1003, 0.09894, 0.09558, 0.09606, 0.03921, 0.06749, 0.06579, 0.04095, 0.0008616, 0.01131, 0.01307, 0.04044, 0.0412]): _vg.add([_i], _w, 'REPLACE')
_vg = ob_bird2.vertex_groups.new(name='Bone.002')
for _i, _w in zip([0, 1, 2, 14, 15, 16, 28, 29, 30, 31, 32, 37, 38, 39, 40, 41, 46, 47, 48, 49, 50, 55, 56, 57, 58, 59, 76, 77, 78, 79, 80, 81, 82, 83, 84, 85, 86, 87, 88, 89, 90, 91, 92, 93, 94, 95, 96, 97, 98, 99, 100, 101, 102, 103, 104, 105, 106, 107, 136, 137, 138, 139, 144, 145, 146, 147], [0.07131, 0.07119, 0.0718, 0.07039, 0.07172, 0.07222, 0.1126, 0.1091, 0.09343, 0.1004, 0.1102, 0.1141, 0.1117, 0.1015, 0.0946, 0.1104, 0.1306, 0.1272, 0.1201, 0.1182, 0.1266, 0.1309, 0.127, 0.1151, 0.1208, 0.1273, 0.4905, 0.4889, 0.4893, 0.4902, 0.4891, 0.4895, 0.4884, 0.4881, 0.6192, 0.6147, 0.6152, 0.6189, 0.617, 0.6186, 0.615, 0.6145, 0.03074, 0.03489, 0.03546, 0.03154, 0.0619, 0.06414, 0.06393, 0.0613, 0.03432, 0.02977, 0.03033, 0.03405, 0.06492, 0.06281, 0.06273, 0.06497, 0.01526, 0.01781, 0.05002, 0.05049, 0.01439, 0.05021, 0.04958, 0.01602]): _vg.add([_i], _w, 'REPLACE')
_vg = ob_bird2.vertex_groups.new(name='Bone.003')
for _i, _w in zip([28, 29, 30, 31, 32, 37, 38, 39, 40, 41, 46, 47, 48, 49, 50, 55, 56, 57, 58, 59, 64, 66, 67, 68, 69, 70, 71, 73, 74, 75, 76, 77, 78, 79, 80, 81, 82, 83, 84, 85, 86, 87, 88, 89, 90, 91, 92, 93, 94, 95, 96, 97, 98, 99, 100, 101, 102, 103, 104, 105, 106, 107, 136, 137, 138, 139, 145, 146, 147], [0.08838, 0.08525, 0.0737, 0.07958, 0.08754, 0.08647, 0.08646, 0.07841, 0.07258, 0.08335, 0.03489, 0.03223, 0.02807, 0.02684, 0.0329, 0.0403, 0.03807, 0.02794, 0.03171, 0.0361, 0.008532, 0.004904, 0.1895, 0.183, 0.1932, 0.008358, 0.006507, 0.1892, 0.193, 0.1828, 0.4868, 0.4833, 0.4867, 0.4881, 0.4848, 0.4875, 0.4853, 0.4819, 0.1456, 0.1493, 0.1501, 0.1473, 0.1461, 0.1471, 0.1495, 0.1485, 0.7874, 0.7908, 0.7827, 0.7791, 0.1586, 0.1578, 0.1632, 0.1626, 0.7908, 0.7888, 0.7807, 0.7849, 0.1575, 0.1582, 0.1611, 0.1617, 0.001425, 0.003426, 0.0289, 0.02961, 0.0273, 0.0268, 0.0009292]): _vg.add([_i], _w, 'REPLACE')
_vg = ob_bird2.vertex_groups.new(name='Bone.004')
for _i, _w in zip([64, 65, 66, 67, 68, 69, 70, 71, 72, 73, 74, 75, 84, 85, 86, 87, 88, 89, 90, 91, 92, 93, 94, 95, 96, 97, 98, 99, 100, 101, 102, 103, 104, 105, 106, 107], [0.9647, 0.9696, 0.9661, 0.8025, 0.8092, 0.7987, 0.9656, 0.9653, 0.97, 0.8022, 0.7985, 0.8092, 0.0941, 0.0952, 0.09851, 0.09759, 0.09516, 0.0981, 0.09928, 0.09599, 0.1692, 0.1637, 0.1715, 0.1771, 0.7669, 0.7649, 0.7598, 0.7637, 0.1639, 0.1683, 0.176, 0.1698, 0.7642, 0.7661, 0.7633, 0.76]): _vg.add([_i], _w, 'REPLACE')
_vg = ob_bird2.vertex_groups.new(name='Bone.005')
for _i, _w in zip([152, 153, 154, 166, 167, 168, 176, 177, 178, 179, 180, 181, 182, 183, 184, 189, 190, 191, 192, 193, 194, 195, 196, 197, 198, 199, 200, 201, 202, 207, 208, 209, 210, 211, 288, 289, 290, 291, 296, 297, 298, 299], [0.0191, 0.01989, 0.01922, 0.01965, 0.02146, 0.02169, 0.03031, 0.05288, 0.05264, 0.03024, 0.1184, 0.1337, 0.1247, 0.1124, 0.1154, 0.3705, 0.3588, 0.337, 0.3778, 0.4285, 0.01792, 0.012, 0.004973, 0.01098, 0.04729, 0.04561, 0.04228, 0.04422, 0.04663, 0.08048, 0.07175, 0.06758, 0.06463, 0.07931, 0.04824, 0.07011, 0.07261, 0.05228, 0.115, 0.1168, 0.175, 0.1776]): _vg.add([_i], _w, 'REPLACE')
_vg = ob_bird2.vertex_groups.new(name='Bone.006')
for _i, _w in zip([152, 153, 154, 166, 167, 168, 180, 181, 182, 183, 184, 185, 189, 190, 191, 192, 193, 198, 199, 200, 201, 202, 207, 208, 209, 210, 211, 216, 217, 219, 220, 221, 222, 224, 225, 226, 227, 228, 229, 230, 231, 232, 233, 234, 235, 236, 237, 238, 239, 240, 241, 242, 243, 244, 245, 246, 247, 248, 249, 250, 251, 252, 253, 254, 255, 256, 257, 258, 259, 288, 289, 290, 291, 296, 297, 298, 299], [0.08609, 0.08667, 0.08597, 0.08487, 0.08715, 0.08652, 0.173, 0.167, 0.1517, 0.142, 0.1672, 0.003605, 0.1242, 0.1198, 0.09832, 0.1031, 0.1108, 0.1608, 0.156, 0.1448, 0.1475, 0.1559, 0.1571, 0.1532, 0.1455, 0.1384, 0.1523, 0.01103, 0.006306, 0.2156, 0.2201, 0.2092, 0.006213, 0.006375, 0.2151, 0.2092, 0.2198, 0.9455, 0.9465, 0.9439, 0.9399, 0.9416, 0.9377, 0.9419, 0.9452, 0.7585, 0.7595, 0.7584, 0.7572, 0.7559, 0.7554, 0.7572, 0.7587, 0.8233, 0.8156, 0.8213, 0.8287, 0.2112, 0.2138, 0.2169, 0.2126, 0.8278, 0.8216, 0.8162, 0.8238, 0.2144, 0.2188, 0.2157, 0.2129, 0.05039, 0.07652, 0.07534, 0.05172, 0.02268, 0.02512, 0.05442, 0.05444]): _vg.add([_i], _w, 'REPLACE')
_vg = ob_bird2.vertex_groups.new(name='Bone.007')
for _i, _w in zip([216, 217, 218, 219, 220, 221, 222, 223, 224, 225, 226, 227, 236, 237, 238, 239, 240, 241, 242, 243, 244, 245, 246, 247, 248, 249, 250, 251, 252, 253, 254, 255, 256, 257, 258, 259], [0.9686, 0.9709, 0.9746, 0.7836, 0.7792, 0.79, 0.9712, 0.976, 0.9709, 0.7841, 0.7901, 0.7794, 0.09452, 0.09825, 0.09924, 0.09582, 0.09579, 0.09669, 0.09992, 0.0987, 0.1719, 0.1796, 0.1737, 0.1663, 0.7758, 0.7733, 0.7697, 0.7738, 0.1673, 0.1734, 0.1789, 0.1714, 0.7717, 0.7673, 0.7709, 0.7738]): _vg.add([_i], _w, 'REPLACE')
_m = ob_bird2.modifiers.new('Armature', 'ARMATURE')
_m.object = ob_bird2rig
ob_bird1rig.parent = ob_birdcontrol
ob_bird1rig.matrix_parent_inverse = Matrix(((-1.0, -1.51e-07, 0.0, -0.006537), (1.51e-07, -1.0, 0.0, -16.73), (0.0, 0.0, 1.0, -6.535), (0.0, 0.0, 0.0, 1.0)))
ob_bird1rig.location = (0.0515, -6.949, 6.403)
ob_bird1rig.rotation_euler = (-1.577, -2.22e-16, -3.142)
ob_bird1rig.lineart.crease_threshold = 0.0
ob_bird1.parent = ob_bird1rig
ob_bird1.matrix_parent_inverse = Matrix(((1.0, -1.863e-09, -1.455e-11, -0.0515), (2.234e-16, -0.006315, -1.0, -0.08735), (-2.22e-16, 1.0, -0.006315, 2.481), (0.0, 0.0, 0.0, 1.0)))
ob_bird1.location = (2.001e-06, -0.3507, 0.08838)
ob_bird1.rotation_euler = (0.0, -0.0, -1.571)
ob_bird1.scale = (6.939, 1.0, 1.0)
ob_bird1.lock_rotations_4d = False
ob_bird1.empty_display_type = 'ARROWS'
ob_bird1.lineart.crease_threshold = 0.0
_vg = ob_bird1.vertex_groups.new(name='Bone')
for _i, _w in zip([0, 1, 2, 6, 7, 8, 9, 10, 11, 12, 13, 14, 15, 16, 20, 21, 22, 23, 24, 25, 26, 27, 28, 29, 30, 31, 32, 33, 34, 35, 36, 37, 38, 39, 40, 41, 42, 43, 44, 45, 46, 47, 48, 49, 50, 51, 52, 53, 54, 55, 56, 57, 58, 59, 60, 61, 62, 63, 84, 85, 86, 87, 88, 89, 90, 91, 108, 109, 110, 111, 112, 113, 114, 115, 116, 117, 118, 119, 120, 121, 122, 123, 124, 125, 126, 127, 128, 129, 130, 131, 132, 133, 134, 135, 136, 137, 138, 139, 140, 141, 142, 143, 144, 145, 146, 147, 148, 149, 150, 151, 152, 153, 154, 158, 159, 160, 161, 162, 163, 164, 165, 166, 167, 168, 172, 173, 174, 175, 176, 177, 178, 179, 180, 181, 182, 183, 184, 185, 186, 187, 188, 189, 190, 191, 192, 193, 194, 195, 196, 197, 198, 199, 200, 201, 202, 203, 204, 205, 206, 207, 208, 209, 210, 211, 212, 213, 214, 215, 232, 233, 236, 237, 238, 239, 240, 241, 242, 243, 260, 261, 262, 263, 264, 265, 266, 267, 268, 269, 270, 271, 272, 273, 274, 275, 276, 277, 278, 279, 280, 281, 282, 283, 284, 285, 286, 287, 288, 289, 290, 291, 292, 293, 294, 295, 296, 297, 298, 299, 300, 301, 302, 303], [0.09945, 0.09927, 0.1001, 0.9823, 0.9854, 0.9852, 0.9821, 0.9514, 0.9515, 0.9634, 0.963, 0.09808, 0.1, 0.1006, 0.9876, 0.9855, 0.9852, 0.9874, 0.9637, 0.9638, 0.9526, 0.9522, 0.6218, 0.6299, 0.6888, 0.6693, 0.6392, 0.8778, 0.8845, 0.9124, 0.9062, 0.6336, 0.6482, 0.6783, 0.6977, 0.6422, 0.9215, 0.9395, 0.9419, 0.9237, 0.1918, 0.1798, 0.1721, 0.1702, 0.1894, 0.06857, 0.06939, 0.04849, 0.04342, 0.1886, 0.1868, 0.1628, 0.1696, 0.1769, 0.07047, 0.04441, 0.05106, 0.07537, 0.0265, 0.02612, 0.02391, 0.02436, 0.02884, 0.02617, 0.02705, 0.02984, 0.9904, 0.9907, 0.9907, 0.9907, 0.9894, 0.9887, 0.9878, 0.9878, 0.991, 0.9912, 0.991, 0.991, 0.9889, 0.9889, 0.9883, 0.988, 0.9903, 0.9904, 0.9904, 0.99, 0.9903, 0.9902, 0.9905, 0.9904, 0.9904, 0.9902, 0.9903, 0.9903, 0.8909, 0.887, 0.8337, 0.8314, 0.9643, 0.9518, 0.9542, 0.9665, 0.8962, 0.8386, 0.8402, 0.8937, 0.972, 0.9736, 0.9667, 0.9644, 0.07523, 0.07563, 0.07504, 0.9808, 0.9804, 0.9836, 0.9839, 0.9314, 0.9466, 0.9471, 0.9317, 0.07368, 0.07568, 0.07498, 0.9838, 0.9833, 0.9805, 0.9811, 0.9338, 0.9138, 0.9144, 0.9341, 0.5473, 0.5543, 0.5897, 0.6164, 0.5574, 0.8728, 0.9018, 0.9095, 0.8808, 0.3944, 0.4106, 0.4796, 0.4335, 0.3712, 0.9058, 0.9097, 0.9294, 0.9255, 0.1586, 0.1567, 0.1383, 0.1397, 0.1466, 0.05963, 0.0267, 0.03122, 0.06011, 0.1339, 0.1279, 0.1233, 0.1183, 0.1327, 0.0559, 0.06012, 0.02567, 0.01963, 0.0001877, 0.00538, 0.01263, 0.01105, 0.01138, 0.01314, 0.01283, 0.01307, 0.01113, 0.01092, 0.9858, 0.9864, 0.9867, 0.9866, 0.9841, 0.9818, 0.9817, 0.9829, 0.9864, 0.9862, 0.9864, 0.9868, 0.9824, 0.9805, 0.981, 0.9823, 0.9855, 0.9856, 0.9856, 0.985, 0.9853, 0.9855, 0.9857, 0.9856, 0.9856, 0.9852, 0.9855, 0.9855, 0.8541, 0.7832, 0.7836, 0.8487, 0.9615, 0.9642, 0.9517, 0.9485, 0.8166, 0.8127, 0.7233, 0.7203, 0.9631, 0.9538, 0.9581, 0.9662]): _vg.add([_i], _w, 'REPLACE')
_vg = ob_bird1.vertex_groups.new(name='Bone.001')
for _i, _w in zip([0, 1, 2, 3, 4, 5, 14, 15, 16, 17, 18, 19, 28, 29, 30, 31, 32, 33, 34, 35, 36, 37, 38, 39, 40, 41, 42, 43, 44, 45, 46, 47, 48, 49, 50, 51, 52, 53, 54, 55, 56, 57, 58, 59, 60, 61, 62, 63, 84, 85, 86, 87, 88, 89, 90, 91, 136, 137, 138, 139, 141, 142, 144, 145, 146, 147, 152, 153, 154, 155, 156, 157, 166, 167, 168, 169, 170, 171, 180, 181, 182, 183, 184, 185, 186, 187, 188, 189, 190, 191, 192, 193, 194, 195, 196, 197, 198, 199, 200, 201, 202, 203, 204, 205, 206, 207, 208, 209, 210, 211, 212, 213, 214, 215, 236, 237, 238, 239, 240, 241, 242, 243, 288, 289, 290, 291, 295, 296, 297, 298, 299], [0.7957, 0.7961, 0.7943, 0.968, 0.9669, 0.9668, 0.7984, 0.7945, 0.7932, 0.9581, 0.9613, 0.9566, 0.1715, 0.1701, 0.1394, 0.1457, 0.1577, 0.0867, 0.08282, 0.06043, 0.06401, 0.1594, 0.1477, 0.1363, 0.13, 0.1579, 0.05543, 0.03064, 0.02882, 0.05473, 0.6171, 0.6342, 0.6521, 0.6569, 0.6251, 0.9021, 0.8999, 0.9198, 0.9246, 0.6177, 0.625, 0.6674, 0.6522, 0.6353, 0.9002, 0.9226, 0.9155, 0.8921, 0.1029, 0.1028, 0.09921, 0.09896, 0.1023, 0.09815, 0.09773, 0.1011, 0.04827, 0.05069, 0.07435, 0.07579, 0.01063, 0.008665, 0.04017, 0.06985, 0.06893, 0.04218, 0.7945, 0.7931, 0.7948, 0.971, 0.9697, 0.9699, 0.7971, 0.7917, 0.793, 0.961, 0.9596, 0.9644, 0.1552, 0.1393, 0.1287, 0.1243, 0.1541, 0.07767, 0.05615, 0.05255, 0.07378, 0.106, 0.106, 0.08139, 0.08181, 0.0856, 0.04268, 0.0425, 0.014, 0.01424, 0.614, 0.6221, 0.6546, 0.6492, 0.6316, 0.907, 0.9289, 0.9239, 0.9049, 0.6112, 0.63, 0.6474, 0.6632, 0.6188, 0.9094, 0.9009, 0.9225, 0.9298, 0.1008, 0.09705, 0.09741, 0.1009, 0.1003, 0.09894, 0.09558, 0.09606, 0.03921, 0.06749, 0.06579, 0.04095, 0.0008616, 0.01131, 0.01307, 0.04044, 0.0412]): _vg.add([_i], _w, 'REPLACE')
_vg = ob_bird1.vertex_groups.new(name='Bone.002')
for _i, _w in zip([0, 1, 2, 14, 15, 16, 28, 29, 30, 31, 32, 37, 38, 39, 40, 41, 46, 47, 48, 49, 50, 55, 56, 57, 58, 59, 76, 77, 78, 79, 80, 81, 82, 83, 84, 85, 86, 87, 88, 89, 90, 91, 92, 93, 94, 95, 96, 97, 98, 99, 100, 101, 102, 103, 104, 105, 106, 107, 136, 137, 138, 139, 144, 145, 146, 147], [0.07131, 0.07119, 0.0718, 0.07039, 0.07172, 0.07222, 0.1126, 0.1091, 0.09343, 0.1004, 0.1102, 0.1141, 0.1117, 0.1015, 0.0946, 0.1104, 0.1306, 0.1272, 0.1201, 0.1182, 0.1266, 0.1309, 0.127, 0.1151, 0.1208, 0.1273, 0.4905, 0.4889, 0.4893, 0.4902, 0.4891, 0.4895, 0.4884, 0.4881, 0.6192, 0.6147, 0.6152, 0.6189, 0.617, 0.6186, 0.615, 0.6145, 0.03074, 0.03489, 0.03546, 0.03154, 0.0619, 0.06414, 0.06393, 0.0613, 0.03432, 0.02977, 0.03033, 0.03405, 0.06492, 0.06281, 0.06273, 0.06497, 0.01526, 0.01781, 0.05002, 0.05049, 0.01439, 0.05021, 0.04958, 0.01602]): _vg.add([_i], _w, 'REPLACE')
_vg = ob_bird1.vertex_groups.new(name='Bone.003')
for _i, _w in zip([28, 29, 30, 31, 32, 37, 38, 39, 40, 41, 46, 47, 48, 49, 50, 55, 56, 57, 58, 59, 64, 66, 67, 68, 69, 70, 71, 73, 74, 75, 76, 77, 78, 79, 80, 81, 82, 83, 84, 85, 86, 87, 88, 89, 90, 91, 92, 93, 94, 95, 96, 97, 98, 99, 100, 101, 102, 103, 104, 105, 106, 107, 136, 137, 138, 139, 145, 146, 147], [0.08838, 0.08525, 0.0737, 0.07958, 0.08754, 0.08647, 0.08646, 0.07841, 0.07258, 0.08335, 0.03489, 0.03223, 0.02807, 0.02684, 0.0329, 0.0403, 0.03807, 0.02794, 0.03171, 0.0361, 0.008532, 0.004904, 0.1895, 0.183, 0.1932, 0.008358, 0.006507, 0.1892, 0.193, 0.1828, 0.4868, 0.4833, 0.4867, 0.4881, 0.4848, 0.4875, 0.4853, 0.4819, 0.1456, 0.1493, 0.1501, 0.1473, 0.1461, 0.1471, 0.1495, 0.1485, 0.7874, 0.7908, 0.7827, 0.7791, 0.1586, 0.1578, 0.1632, 0.1626, 0.7908, 0.7888, 0.7807, 0.7849, 0.1575, 0.1582, 0.1611, 0.1617, 0.001425, 0.003426, 0.0289, 0.02961, 0.0273, 0.0268, 0.0009292]): _vg.add([_i], _w, 'REPLACE')
_vg = ob_bird1.vertex_groups.new(name='Bone.004')
for _i, _w in zip([64, 65, 66, 67, 68, 69, 70, 71, 72, 73, 74, 75, 84, 85, 86, 87, 88, 89, 90, 91, 92, 93, 94, 95, 96, 97, 98, 99, 100, 101, 102, 103, 104, 105, 106, 107], [0.9647, 0.9696, 0.9661, 0.8025, 0.8092, 0.7987, 0.9656, 0.9653, 0.97, 0.8022, 0.7985, 0.8092, 0.0941, 0.0952, 0.09851, 0.09759, 0.09516, 0.0981, 0.09928, 0.09599, 0.1692, 0.1637, 0.1715, 0.1771, 0.7669, 0.7649, 0.7598, 0.7637, 0.1639, 0.1683, 0.176, 0.1698, 0.7642, 0.7661, 0.7633, 0.76]): _vg.add([_i], _w, 'REPLACE')
_vg = ob_bird1.vertex_groups.new(name='Bone.005')
for _i, _w in zip([152, 153, 154, 166, 167, 168, 176, 177, 178, 179, 180, 181, 182, 183, 184, 189, 190, 191, 192, 193, 194, 195, 196, 197, 198, 199, 200, 201, 202, 207, 208, 209, 210, 211, 288, 289, 290, 291, 296, 297, 298, 299], [0.0191, 0.01989, 0.01922, 0.01965, 0.02146, 0.02169, 0.03031, 0.05288, 0.05264, 0.03024, 0.1184, 0.1337, 0.1247, 0.1124, 0.1154, 0.3705, 0.3588, 0.337, 0.3778, 0.4285, 0.01792, 0.012, 0.004973, 0.01098, 0.04729, 0.04561, 0.04228, 0.04422, 0.04663, 0.08048, 0.07175, 0.06758, 0.06463, 0.07931, 0.04824, 0.07011, 0.07261, 0.05228, 0.115, 0.1168, 0.175, 0.1776]): _vg.add([_i], _w, 'REPLACE')
_vg = ob_bird1.vertex_groups.new(name='Bone.006')
for _i, _w in zip([152, 153, 154, 166, 167, 168, 180, 181, 182, 183, 184, 185, 189, 190, 191, 192, 193, 198, 199, 200, 201, 202, 207, 208, 209, 210, 211, 216, 217, 219, 220, 221, 222, 224, 225, 226, 227, 228, 229, 230, 231, 232, 233, 234, 235, 236, 237, 238, 239, 240, 241, 242, 243, 244, 245, 246, 247, 248, 249, 250, 251, 252, 253, 254, 255, 256, 257, 258, 259, 288, 289, 290, 291, 296, 297, 298, 299], [0.08609, 0.08667, 0.08597, 0.08487, 0.08715, 0.08652, 0.173, 0.167, 0.1517, 0.142, 0.1672, 0.003605, 0.1242, 0.1198, 0.09832, 0.1031, 0.1108, 0.1608, 0.156, 0.1448, 0.1475, 0.1559, 0.1571, 0.1532, 0.1455, 0.1384, 0.1523, 0.01103, 0.006306, 0.2156, 0.2201, 0.2092, 0.006213, 0.006375, 0.2151, 0.2092, 0.2198, 0.9455, 0.9465, 0.9439, 0.9399, 0.9416, 0.9377, 0.9419, 0.9452, 0.7585, 0.7595, 0.7584, 0.7572, 0.7559, 0.7554, 0.7572, 0.7587, 0.8233, 0.8156, 0.8213, 0.8287, 0.2112, 0.2138, 0.2169, 0.2126, 0.8278, 0.8216, 0.8162, 0.8238, 0.2144, 0.2188, 0.2157, 0.2129, 0.05039, 0.07652, 0.07534, 0.05172, 0.02268, 0.02512, 0.05442, 0.05444]): _vg.add([_i], _w, 'REPLACE')
_vg = ob_bird1.vertex_groups.new(name='Bone.007')
for _i, _w in zip([216, 217, 218, 219, 220, 221, 222, 223, 224, 225, 226, 227, 236, 237, 238, 239, 240, 241, 242, 243, 244, 245, 246, 247, 248, 249, 250, 251, 252, 253, 254, 255, 256, 257, 258, 259], [0.9686, 0.9709, 0.9746, 0.7836, 0.7792, 0.79, 0.9712, 0.976, 0.9709, 0.7841, 0.7901, 0.7794, 0.09452, 0.09825, 0.09924, 0.09582, 0.09579, 0.09669, 0.09992, 0.0987, 0.1719, 0.1796, 0.1737, 0.1663, 0.7758, 0.7733, 0.7697, 0.7738, 0.1673, 0.1734, 0.1789, 0.1714, 0.7717, 0.7673, 0.7709, 0.7738]): _vg.add([_i], _w, 'REPLACE')
_m = ob_bird1.modifiers.new('Armature', 'ARMATURE')
_m.object = ob_bird1rig

# ---- collection membership
col_collection_1.objects.link(ob_camera)
col_collection_1.objects.link(ob_birdcontrol)
col_collection_1.objects.link(ob_bird3rig)
col_collection_1.objects.link(ob_bird3)
col_collection_1.objects.link(ob_bird2rig)
col_collection_1.objects.link(ob_bird2)
col_collection_1.objects.link(ob_bird1rig)
col_collection_1.objects.link(ob_bird1)

# ---- scene / render settings (as saved in the file)
scene.camera = ob_camera
scene.frame_start = 1; scene.frame_end = 250; scene.frame_set(42)
scene.render.engine = 'CYCLES'
scene.render.image_settings.file_format = 'FFMPEG'
scene.render.resolution_percentage = 50
scene.render.dither_intensity = 0.0
scene.cycles.use_denoising = False
scene.cycles.samples = 128
scene.cycles.sampling_pattern = 'TABULATED_SOBOL'
scene.cycles.light_sampling_threshold = 0.0
scene.cycles.use_adaptive_sampling = False
scene.cycles.use_light_tree = False
scene.cycles.blur_glossy = 0.0
scene.cycles.sample_clamp_indirect = 0.0
scene.view_settings.view_transform = 'Standard'
bpy.context.view_layer.update()
